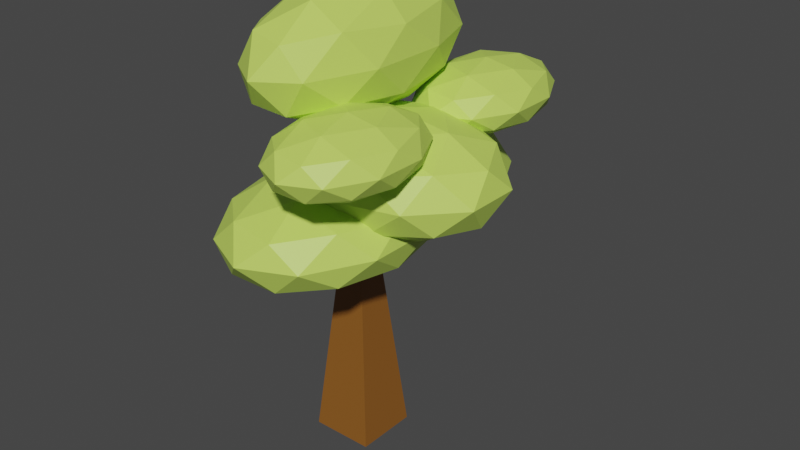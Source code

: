 # Source: tree.blend  (saved by Blender 2.92.15; exported with 4.5.12 LTS)
import bpy
from mathutils import Matrix  # noqa: F401  (used for matrix-valued properties, if any)

bpy.ops.wm.read_factory_settings(use_empty=True)
scene = bpy.context.scene
scene.name = 'Scene'

# ---- collections
col_collection = bpy.data.collections.new('Collection'); scene.collection.children.link(col_collection)

# ---- materials (node trees are filled in below, after node groups)
mat_trunk = bpy.data.materials.new('trunk')
mat_trunk.use_transparent_shadow = False
mat_trunk.diffuse_color = (0.2565, 0.09825, 0.01577, 1.0)
mat_crown = bpy.data.materials.new('Crown')
mat_crown.use_transparent_shadow = False
mat_crown.diffuse_color = (0.5789, 0.8, 0.1252, 1.0)
mat_crown.roughness = 0.5

# ---- material node trees
mat_trunk.use_nodes = True; mat_trunk.node_tree.nodes.clear()
_N = mat_trunk.node_tree.nodes; _L = mat_trunk.node_tree.links
n0 = _N.new('ShaderNodeBsdfPrincipled'); n0.name = 'Principled BSDF'; n0.location = (10, 300)
n0.distribution = 'GGX'
n0.subsurface_method = 'BURLEY'
n0.inputs[0].default_value = (0.2565, 0.09825, 0.01577, 1.0)
n0.inputs[2].default_value = 0.4
n0.inputs[3].default_value = 1.45
n0.inputs[27].default_value = (0.0, 0.0, 0.0, 1.0)
n0.inputs[28].default_value = 1.0
n1 = _N.new('ShaderNodeOutputMaterial'); n1.name = 'Material Output'; n1.location = (300, 300)
n2 = _N.new('ShaderNodeNormalMap'); n2.name = 'Normal Map'; n2.location = (-300, -300)
n2.label = 'Normal/Map'
n2.inputs[0].default_value = 0.0
_L.new(n0.outputs[0], n1.inputs[0])
_L.new(n2.outputs[0], n0.inputs[5])
n1.is_active_output = True
mat_crown.use_nodes = True; mat_crown.node_tree.nodes.clear()
_N = mat_crown.node_tree.nodes; _L = mat_crown.node_tree.links
n0 = _N.new('ShaderNodeBsdfPrincipled'); n0.name = 'Principled BSDF'; n0.location = (10, 300)
n0.distribution = 'GGX'
n0.subsurface_method = 'BURLEY'
n0.inputs[0].default_value = (0.5789, 0.8, 0.1252, 1.0)
n0.inputs[3].default_value = 1.45
n0.inputs[27].default_value = (0.0, 0.0, 0.0, 1.0)
n0.inputs[28].default_value = 1.0
n1 = _N.new('ShaderNodeOutputMaterial'); n1.name = 'Material Output'; n1.location = (300, 300)
n2 = _N.new('ShaderNodeNormalMap'); n2.name = 'Normal Map'; n2.location = (-300, -300)
n2.label = 'Normal/Map'
n2.inputs[0].default_value = 0.0
_L.new(n0.outputs[0], n1.inputs[0])
_L.new(n2.outputs[0], n0.inputs[5])
n1.is_active_output = True

# ---- world
world_world = bpy.data.worlds.new('World'); scene.world = world_world
world_world.use_nodes = True; world_world.node_tree.nodes.clear()
_N = world_world.node_tree.nodes; _L = world_world.node_tree.links
n0 = _N.new('ShaderNodeOutputWorld'); n0.name = 'World Output'; n0.location = (300, 300)
n1 = _N.new('ShaderNodeBackground'); n1.name = 'Background'; n1.location = (10, 300)
n1.inputs[0].default_value = (0.05088, 0.05088, 0.05088, 1.0)
_L.new(n1.outputs[0], n0.inputs[0])
n0.is_active_output = True
world_world.color = (0.05088, 0.05088, 0.05088)
world_world.use_sun_shadow = False
world_world.sun_shadow_jitter_overblur = 0.0

# ---- meshes
me_cube_001 = bpy.data.meshes.new('Cube.001')
me_cube_001.from_pydata([(0.08628, 0.08628, 0.8565), (0.2528, 0.2528, -0.8565), (0.08628, -0.08628, 0.8565), (0.2528, -0.2528, -0.8565), (-0.08628, 0.08628, 0.8565), (-0.2528, 0.2528, -0.8565), (-0.08628, -0.08628, 0.8565), (-0.2528, -0.2528, -0.8565), (0.5392, -0.6863, 1.62), (0.869, -1.026, 1.765), (0.4132, -1.236, 1.765), (0.1315, -0.6863, 1.765), (0.4132, -0.1371, 1.765), (0.869, -0.3469, 1.765), (0.6651, -1.236, 2.001), (0.2094, -1.026, 2.001), (0.2094, -0.3469, 2.001), (0.6651, -0.1371, 2.001), (0.9468, -0.6863, 2.001), (0.5392, -0.6863, 2.147), (0.4651, -1.009, 1.659), (0.733, -0.8859, 1.659), (0.659, -1.209, 1.745), (0.9269, -0.6863, 1.745), (0.733, -0.4868, 1.659), (0.2995, -0.6863, 1.659), (0.2255, -1.009, 1.745), (0.4651, -0.3635, 1.659), (0.2255, -0.3635, 1.745), (0.659, -0.1639, 1.745), (0.9726, -0.8859, 1.883), (0.9726, -0.4868, 1.883), (0.5392, -1.332, 1.883), (0.8071, -1.209, 1.883), (0.1057, -0.8859, 1.883), (0.2713, -1.209, 1.883), (0.2713, -0.1639, 1.883), (0.1057, -0.4868, 1.883), (0.8071, -0.1639, 1.883), (0.5392, -0.04061, 1.883), (0.8528, -1.009, 2.022), (0.4193, -1.209, 2.022), (0.1514, -0.6863, 2.022), (0.4193, -0.1639, 2.022), (0.8528, -0.3635, 2.022), (0.6132, -1.009, 2.108), (0.7788, -0.6863, 2.108), (0.3453, -0.8859, 2.108), (0.3453, -0.4868, 2.108), (0.6132, -0.3635, 2.108), (0.4583, 0.8898, 1.554), (0.7881, 0.5503, 1.7), (0.3324, 0.3405, 1.7), (0.05067, 0.8898, 1.7), (0.3324, 1.439, 1.7), (0.7881, 1.229, 1.7), (0.5843, 0.3405, 1.935), (0.1285, 0.5503, 1.935), (0.1285, 1.229, 1.935), (0.5843, 1.439, 1.935), (0.866, 0.8898, 1.935), (0.4583, 0.8898, 2.081), (0.3843, 0.5669, 1.593), (0.6522, 0.6903, 1.593), (0.5781, 0.3674, 1.679), (0.846, 0.8898, 1.679), (0.6522, 1.089, 1.593), (0.2187, 0.8898, 1.593), (0.1447, 0.5669, 1.679), (0.3843, 1.213, 1.593), (0.1447, 1.213, 1.679), (0.5781, 1.412, 1.679), (0.8918, 0.6903, 1.818), (0.8918, 1.089, 1.818), (0.4583, 0.2441, 1.818), (0.7262, 0.3674, 1.818), (0.02486, 0.6903, 1.818), (0.1904, 0.3674, 1.818), (0.1904, 1.412, 1.818), (0.02486, 1.089, 1.818), (0.7262, 1.412, 1.818), (0.4583, 1.536, 1.818), (0.772, 0.5669, 1.956), (0.3385, 0.3674, 1.956), (0.07063, 0.8898, 1.956), (0.3385, 1.412, 1.956), (0.772, 1.213, 1.956), (0.5324, 0.5669, 2.042), (0.698, 0.8898, 2.042), (0.2645, 0.6903, 2.042), (0.2645, 1.089, 2.042), (0.5324, 1.213, 2.042), (0.07581, -0.3367, 0.7451), (0.5693, -0.8447, 0.9632), (-0.1127, -1.159, 0.9632), (-0.5341, -0.3367, 0.9632), (-0.1127, 0.4851, 0.9632), (0.5693, 0.1712, 0.9632), (0.2643, -1.159, 1.316), (-0.4176, -0.8447, 1.316), (-0.4176, 0.1712, 1.316), (0.2643, 0.4851, 1.316), (0.6858, -0.3367, 1.316), (0.07581, -0.3367, 1.534), (-0.03497, -0.8198, 0.8041), (0.3659, -0.6353, 0.8041), (0.2551, -1.118, 0.9322), (0.6559, -0.3367, 0.9322), (0.3659, -0.03817, 0.8041), (-0.2827, -0.3367, 0.8041), (-0.3935, -0.8198, 0.9322), (-0.03497, 0.1463, 0.8041), (-0.3935, 0.1463, 0.9322), (0.2551, 0.4449, 0.9322), (0.7244, -0.6353, 1.14), (0.7244, -0.03817, 1.14), (0.07581, -1.303, 1.14), (0.4766, -1.118, 1.14), (-0.5728, -0.6353, 1.14), (-0.325, -1.118, 1.14), (-0.325, 0.4449, 1.14), (-0.5728, -0.03817, 1.14), (0.4766, 0.4449, 1.14), (0.07581, 0.6294, 1.14), (0.5451, -0.8198, 1.347), (-0.1035, -1.118, 1.347), (-0.5043, -0.3367, 1.347), (-0.1035, 0.4449, 1.347), (0.5451, 0.1463, 1.347), (0.1866, -0.8198, 1.475), (0.4343, -0.3367, 1.475), (-0.2142, -0.6353, 1.475), (-0.2142, -0.03817, 1.475), (0.1866, 0.1463, 1.475), (0.07132, 0.4835, 0.7396), (0.5648, -0.02446, 0.9577), (-0.1172, -0.3384, 0.9577), (-0.5386, 0.4835, 0.9577), (-0.1172, 1.305, 0.9577), (0.5648, 0.9914, 0.9577), (0.2598, -0.3384, 1.31), (-0.4221, -0.02446, 1.31), (-0.4221, 0.9914, 1.31), (0.2598, 1.305, 1.31), (0.6813, 0.4835, 1.31), (0.07132, 0.4835, 1.529), (-0.03947, 0.0004006, 0.7985), (0.3614, 0.1849, 0.7985), (0.2506, -0.2982, 0.9267), (0.6514, 0.4835, 0.9267), (0.3614, 0.782, 0.7985), (-0.2872, 0.4835, 0.7985), (-0.398, 0.000399, 0.9267), (-0.03947, 0.9665, 0.7985), (-0.398, 0.9665, 0.9267), (0.2506, 1.265, 0.9267), (0.7199, 0.1849, 1.134), (0.7199, 0.782, 1.134), (0.07132, -0.4827, 1.134), (0.4722, -0.2982, 1.134), (-0.5772, 0.1849, 1.134), (-0.3295, -0.2982, 1.134), (-0.3295, 1.265, 1.134), (-0.5772, 0.782, 1.134), (0.4722, 1.265, 1.134), (0.07132, 1.45, 1.134), (0.5406, 0.0003991, 1.341), (-0.1079, -0.2982, 1.341), (-0.5088, 0.4835, 1.341), (-0.1079, 1.265, 1.341), (0.5406, 0.9665, 1.341), (0.1821, 0.0004007, 1.47), (0.4298, 0.4835, 1.47), (-0.2187, 0.1849, 1.47), (-0.2187, 0.782, 1.47), (0.1821, 0.9665, 1.47), (0.3379, -6.713e-08, 1.04), (0.9854, -0.3701, 1.285), (0.09053, -0.5989, 1.285), (-0.4626, -2.725e-08, 1.285), (0.09053, 0.5989, 1.285), (0.9854, 0.3701, 1.285), (0.5852, -0.5989, 1.681), (-0.3097, -0.3701, 1.681), (-0.3097, 0.3701, 1.681), (0.5852, 0.5989, 1.681), (1.138, 3.727e-08, 1.681), (0.3379, 7.714e-08, 1.926), (0.1925, -0.352, 1.106), (0.7185, -0.2176, 1.106), (0.5731, -0.5696, 1.25), (1.099, -3.292e-08, 1.25), (0.7185, 0.2176, 1.106), (-0.1326, -5.635e-08, 1.106), (-0.278, -0.352, 1.25), (0.1925, 0.352, 1.106), (-0.278, 0.352, 1.25), (0.5731, 0.5696, 1.25), (1.189, -0.2176, 1.483), (1.189, 0.2176, 1.483), (0.3379, -0.704, 1.483), (0.8639, -0.5696, 1.483), (-0.5132, -0.2176, 1.483), (-0.1881, -0.5696, 1.483), (-0.1881, 0.5696, 1.483), (-0.5132, 0.2176, 1.483), (0.8639, 0.5696, 1.483), (0.3379, 0.704, 1.483), (0.9537, -0.352, 1.716), (0.1026, -0.5696, 1.716), (-0.4234, 4.293e-08, 1.716), (0.1026, 0.5696, 1.716), (0.9537, 0.352, 1.716), (0.4833, -0.352, 1.859), (0.8084, 6.637e-08, 1.859), (-0.04275, -0.2176, 1.859), (-0.04275, 0.2176, 1.859), (0.4833, 0.352, 1.859), (2.057e-08, -7.52e-08, 1.811), (0.3599, -0.5319, 2.086), (-0.1375, -0.8607, 2.086), (-0.4449, -3.041e-08, 2.086), (-0.1375, 0.8607, 2.086), (0.3599, 0.5319, 2.086), (0.1375, -0.8607, 2.531), (-0.3599, -0.5319, 2.531), (-0.3599, 0.5319, 2.531), (0.1375, 0.8607, 2.531), (0.4449, 4.207e-08, 2.531), (2.057e-08, 8.687e-08, 2.806), (-0.0808, -0.5059, 1.885), (0.2115, -0.3127, 1.885), (0.1307, -0.8186, 2.047), (0.4231, -3.677e-08, 2.047), (0.2115, 0.3127, 1.885), (-0.2615, -6.31e-08, 1.885), (-0.3423, -0.5059, 2.047), (-0.0808, 0.5059, 1.885), (-0.3423, 0.5059, 2.047), (0.1307, 0.8186, 2.047), (0.473, -0.3127, 2.309), (0.473, 0.3127, 2.309), (2.057e-08, -1.012, 2.309), (0.2924, -0.8186, 2.309), (-0.473, -0.3127, 2.309), (-0.2924, -0.8186, 2.309), (-0.2924, 0.8186, 2.309), (-0.473, 0.3127, 2.309), (0.2924, 0.8186, 2.309), (2.057e-08, 1.012, 2.309), (0.3423, -0.5059, 2.57), (-0.1307, -0.8186, 2.57), (-0.4231, 4.843e-08, 2.57), (-0.1307, 0.8186, 2.57), (0.3423, 0.5059, 2.57), (0.0808, -0.5059, 2.732), (0.2615, 7.476e-08, 2.732), (-0.2115, -0.3127, 2.732), (-0.2115, 0.3127, 2.732), (0.0808, 0.5059, 2.732)], [], [(0, 4, 6, 2), (3, 2, 6, 7), (7, 6, 4, 5), (5, 1, 3, 7), (1, 0, 2, 3), (5, 4, 0, 1), (8, 21, 20), (9, 21, 23), (8, 20, 25), (8, 25, 27), (8, 27, 24), (9, 23, 30), (10, 22, 32), (11, 26, 34), (12, 28, 36), (13, 29, 38), (9, 30, 33), (10, 32, 35), (11, 34, 37), (12, 36, 39), (13, 38, 31), (14, 40, 45), (15, 41, 47), (16, 42, 48), (17, 43, 49), (18, 44, 46), (46, 49, 19), (46, 44, 49), (44, 17, 49), (49, 48, 19), (49, 43, 48), (43, 16, 48), (48, 47, 19), (48, 42, 47), (42, 15, 47), (47, 45, 19), (47, 41, 45), (41, 14, 45), (45, 46, 19), (45, 40, 46), (40, 18, 46), (31, 44, 18), (31, 38, 44), (38, 17, 44), (39, 43, 17), (39, 36, 43), (36, 16, 43), (37, 42, 16), (37, 34, 42), (34, 15, 42), (35, 41, 15), (35, 32, 41), (32, 14, 41), (33, 40, 14), (33, 30, 40), (30, 18, 40), (38, 39, 17), (38, 29, 39), (29, 12, 39), (36, 37, 16), (36, 28, 37), (28, 11, 37), (34, 35, 15), (34, 26, 35), (26, 10, 35), (32, 33, 14), (32, 22, 33), (22, 9, 33), (30, 31, 18), (30, 23, 31), (23, 13, 31), (24, 29, 13), (24, 27, 29), (27, 12, 29), (27, 28, 12), (27, 25, 28), (25, 11, 28), (25, 26, 11), (25, 20, 26), (20, 10, 26), (23, 24, 13), (23, 21, 24), (21, 8, 24), (20, 22, 10), (20, 21, 22), (21, 9, 22), (50, 63, 62), (51, 63, 65), (50, 62, 67), (50, 67, 69), (50, 69, 66), (51, 65, 72), (52, 64, 74), (53, 68, 76), (54, 70, 78), (55, 71, 80), (51, 72, 75), (52, 74, 77), (53, 76, 79), (54, 78, 81), (55, 80, 73), (56, 82, 87), (57, 83, 89), (58, 84, 90), (59, 85, 91), (60, 86, 88), (88, 91, 61), (88, 86, 91), (86, 59, 91), (91, 90, 61), (91, 85, 90), (85, 58, 90), (90, 89, 61), (90, 84, 89), (84, 57, 89), (89, 87, 61), (89, 83, 87), (83, 56, 87), (87, 88, 61), (87, 82, 88), (82, 60, 88), (73, 86, 60), (73, 80, 86), (80, 59, 86), (81, 85, 59), (81, 78, 85), (78, 58, 85), (79, 84, 58), (79, 76, 84), (76, 57, 84), (77, 83, 57), (77, 74, 83), (74, 56, 83), (75, 82, 56), (75, 72, 82), (72, 60, 82), (80, 81, 59), (80, 71, 81), (71, 54, 81), (78, 79, 58), (78, 70, 79), (70, 53, 79), (76, 77, 57), (76, 68, 77), (68, 52, 77), (74, 75, 56), (74, 64, 75), (64, 51, 75), (72, 73, 60), (72, 65, 73), (65, 55, 73), (66, 71, 55), (66, 69, 71), (69, 54, 71), (69, 70, 54), (69, 67, 70), (67, 53, 70), (67, 68, 53), (67, 62, 68), (62, 52, 68), (65, 66, 55), (65, 63, 66), (63, 50, 66), (62, 64, 52), (62, 63, 64), (63, 51, 64), (92, 105, 104), (93, 105, 107), (92, 104, 109), (92, 109, 111), (92, 111, 108), (93, 107, 114), (94, 106, 116), (95, 110, 118), (96, 112, 120), (97, 113, 122), (93, 114, 117), (94, 116, 119), (95, 118, 121), (96, 120, 123), (97, 122, 115), (98, 124, 129), (99, 125, 131), (100, 126, 132), (101, 127, 133), (102, 128, 130), (130, 133, 103), (130, 128, 133), (128, 101, 133), (133, 132, 103), (133, 127, 132), (127, 100, 132), (132, 131, 103), (132, 126, 131), (126, 99, 131), (131, 129, 103), (131, 125, 129), (125, 98, 129), (129, 130, 103), (129, 124, 130), (124, 102, 130), (115, 128, 102), (115, 122, 128), (122, 101, 128), (123, 127, 101), (123, 120, 127), (120, 100, 127), (121, 126, 100), (121, 118, 126), (118, 99, 126), (119, 125, 99), (119, 116, 125), (116, 98, 125), (117, 124, 98), (117, 114, 124), (114, 102, 124), (122, 123, 101), (122, 113, 123), (113, 96, 123), (120, 121, 100), (120, 112, 121), (112, 95, 121), (118, 119, 99), (118, 110, 119), (110, 94, 119), (116, 117, 98), (116, 106, 117), (106, 93, 117), (114, 115, 102), (114, 107, 115), (107, 97, 115), (108, 113, 97), (108, 111, 113), (111, 96, 113), (111, 112, 96), (111, 109, 112), (109, 95, 112), (109, 110, 95), (109, 104, 110), (104, 94, 110), (107, 108, 97), (107, 105, 108), (105, 92, 108), (104, 106, 94), (104, 105, 106), (105, 93, 106), (134, 147, 146), (135, 147, 149), (134, 146, 151), (134, 151, 153), (134, 153, 150), (135, 149, 156), (136, 148, 158), (137, 152, 160), (138, 154, 162), (139, 155, 164), (135, 156, 159), (136, 158, 161), (137, 160, 163), (138, 162, 165), (139, 164, 157), (140, 166, 171), (141, 167, 173), (142, 168, 174), (143, 169, 175), (144, 170, 172), (172, 175, 145), (172, 170, 175), (170, 143, 175), (175, 174, 145), (175, 169, 174), (169, 142, 174), (174, 173, 145), (174, 168, 173), (168, 141, 173), (173, 171, 145), (173, 167, 171), (167, 140, 171), (171, 172, 145), (171, 166, 172), (166, 144, 172), (157, 170, 144), (157, 164, 170), (164, 143, 170), (165, 169, 143), (165, 162, 169), (162, 142, 169), (163, 168, 142), (163, 160, 168), (160, 141, 168), (161, 167, 141), (161, 158, 167), (158, 140, 167), (159, 166, 140), (159, 156, 166), (156, 144, 166), (164, 165, 143), (164, 155, 165), (155, 138, 165), (162, 163, 142), (162, 154, 163), (154, 137, 163), (160, 161, 141), (160, 152, 161), (152, 136, 161), (158, 159, 140), (158, 148, 159), (148, 135, 159), (156, 157, 144), (156, 149, 157), (149, 139, 157), (150, 155, 139), (150, 153, 155), (153, 138, 155), (153, 154, 138), (153, 151, 154), (151, 137, 154), (151, 152, 137), (151, 146, 152), (146, 136, 152), (149, 150, 139), (149, 147, 150), (147, 134, 150), (146, 148, 136), (146, 147, 148), (147, 135, 148), (176, 189, 188), (177, 189, 191), (176, 188, 193), (176, 193, 195), (176, 195, 192), (177, 191, 198), (178, 190, 200), (179, 194, 202), (180, 196, 204), (181, 197, 206), (177, 198, 201), (178, 200, 203), (179, 202, 205), (180, 204, 207), (181, 206, 199), (182, 208, 213), (183, 209, 215), (184, 210, 216), (185, 211, 217), (186, 212, 214), (214, 217, 187), (214, 212, 217), (212, 185, 217), (217, 216, 187), (217, 211, 216), (211, 184, 216), (216, 215, 187), (216, 210, 215), (210, 183, 215), (215, 213, 187), (215, 209, 213), (209, 182, 213), (213, 214, 187), (213, 208, 214), (208, 186, 214), (199, 212, 186), (199, 206, 212), (206, 185, 212), (207, 211, 185), (207, 204, 211), (204, 184, 211), (205, 210, 184), (205, 202, 210), (202, 183, 210), (203, 209, 183), (203, 200, 209), (200, 182, 209), (201, 208, 182), (201, 198, 208), (198, 186, 208), (206, 207, 185), (206, 197, 207), (197, 180, 207), (204, 205, 184), (204, 196, 205), (196, 179, 205), (202, 203, 183), (202, 194, 203), (194, 178, 203), (200, 201, 182), (200, 190, 201), (190, 177, 201), (198, 199, 186), (198, 191, 199), (191, 181, 199), (192, 197, 181), (192, 195, 197), (195, 180, 197), (195, 196, 180), (195, 193, 196), (193, 179, 196), (193, 194, 179), (193, 188, 194), (188, 178, 194), (191, 192, 181), (191, 189, 192), (189, 176, 192), (188, 190, 178), (188, 189, 190), (189, 177, 190), (218, 231, 230), (219, 231, 233), (218, 230, 235), (218, 235, 237), (218, 237, 234), (219, 233, 240), (220, 232, 242), (221, 236, 244), (222, 238, 246), (223, 239, 248), (219, 240, 243), (220, 242, 245), (221, 244, 247), (222, 246, 249), (223, 248, 241), (224, 250, 255), (225, 251, 257), (226, 252, 258), (227, 253, 259), (228, 254, 256), (256, 259, 229), (256, 254, 259), (254, 227, 259), (259, 258, 229), (259, 253, 258), (253, 226, 258), (258, 257, 229), (258, 252, 257), (252, 225, 257), (257, 255, 229), (257, 251, 255), (251, 224, 255), (255, 256, 229), (255, 250, 256), (250, 228, 256), (241, 254, 228), (241, 248, 254), (248, 227, 254), (249, 253, 227), (249, 246, 253), (246, 226, 253), (247, 252, 226), (247, 244, 252), (244, 225, 252), (245, 251, 225), (245, 242, 251), (242, 224, 251), (243, 250, 224), (243, 240, 250), (240, 228, 250), (248, 249, 227), (248, 239, 249), (239, 222, 249), (246, 247, 226), (246, 238, 247), (238, 221, 247), (244, 245, 225), (244, 236, 245), (236, 220, 245), (242, 243, 224), (242, 232, 243), (232, 219, 243), (240, 241, 228), (240, 233, 241), (233, 223, 241), (234, 239, 223), (234, 237, 239), (237, 222, 239), (237, 238, 222), (237, 235, 238), (235, 221, 238), (235, 236, 221), (235, 230, 236), (230, 220, 236), (233, 234, 223), (233, 231, 234), (231, 218, 234), (230, 232, 220), (230, 231, 232), (231, 219, 232)])
me_cube_001.polygons.foreach_set('use_smooth', [True] * 486)
me_cube_001.polygons.foreach_set('material_index', [0, 0, 0, 0, 0, 0, 1, 1, 1, 1, 1, 1, 1, 1, 1, 1, 1, 1, 1, 1, 1, 1, 1, 1, 1, 1, 1, 1, 1, 1, 1, 1, 1, 1, 1, 1, 1, 1, 1, 1, 1, 1, 1, 1, 1, 1, 1, 1, 1, 1, 1, 1, 1, 1, 1, 1, 1, 1, 1, 1, 1, 1, 1, 1, 1, 1, 1, 1, 1, 1, 1, 1, 1, 1, 1, 1, 1, 1, 1, 1, 1, 1, 1, 1, 1, 1, 1, 1, 1, 1, 1, 1, 1, 1, 1, 1, 1, 1, 1, 1, 1, 1, 1, 1, 1, 1, 1, 1, 1, 1, 1, 1, 1, 1, 1, 1, 1, 1, 1, 1, 1, 1, 1, 1, 1, 1, 1, 1, 1, 1, 1, 1, 1, 1, 1, 1, 1, 1, 1, 1, 1, 1, 1, 1, 1, 1, 1, 1, 1, 1, 1, 1, 1, 1, 1, 1, 1, 1, 1, 1, 1, 1, 1, 1, 1, 1, 1, 1, 1, 1, 1, 1, 1, 1, 1, 1, 1, 1, 1, 1, 1, 1, 1, 1, 1, 1, 1, 1, 1, 1, 1, 1, 1, 1, 1, 1, 1, 1, 1, 1, 1, 1, 1, 1, 1, 1, 1, 1, 1, 1, 1, 1, 1, 1, 1, 1, 1, 1, 1, 1, 1, 1, 1, 1, 1, 1, 1, 1, 1, 1, 1, 1, 1, 1, 1, 1, 1, 1, 1, 1, 1, 1, 1, 1, 1, 1, 1, 1, 1, 1, 1, 1, 1, 1, 1, 1, 1, 1, 1, 1, 1, 1, 1, 1, 1, 1, 1, 1, 1, 1, 1, 1, 1, 1, 1, 1, 1, 1, 1, 1, 1, 1, 1, 1, 1, 1, 1, 1, 1, 1, 1, 1, 1, 1, 1, 1, 1, 1, 1, 1, 1, 1, 1, 1, 1, 1, 1, 1, 1, 1, 1, 1, 1, 1, 1, 1, 1, 1, 1, 1, 1, 1, 1, 1, 1, 1, 1, 1, 1, 1, 1, 1, 1, 1, 1, 1, 1, 1, 1, 1, 1, 1, 1, 1, 1, 1, 1, 1, 1, 1, 1, 1, 1, 1, 1, 1, 1, 1, 1, 1, 1, 1, 1, 1, 1, 1, 1, 1, 1, 1, 1, 1, 1, 1, 1, 1, 1, 1, 1, 1, 1, 1, 1, 1, 1, 1, 1, 1, 1, 1, 1, 1, 1, 1, 1, 1, 1, 1, 1, 1, 1, 1, 1, 1, 1, 1, 1, 1, 1, 1, 1, 1, 1, 1, 1, 1, 1, 1, 1, 1, 1, 1, 1, 1, 1, 1, 1, 1, 1, 1, 1, 1, 1, 1, 1, 1, 1, 1, 1, 1, 1, 1, 1, 1, 1, 1, 1, 1, 1, 1, 1, 1, 1, 1, 1, 1, 1, 1, 1, 1, 1, 1, 1, 1, 1, 1, 1, 1, 1, 1, 1, 1, 1, 1, 1, 1, 1, 1, 1, 1, 1, 1, 1, 1, 1, 1])
_k = set([(0, 1), (0, 2), (0, 4), (1, 3), (1, 5), (2, 3), (2, 6), (3, 7), (4, 5), (4, 6), (5, 7), (6, 7), (8, 20), (8, 21), (8, 24), (8, 25), (8, 27), (9, 21), (9, 22), (9, 23), (9, 30), (9, 33), (10, 20), (10, 22), (10, 26), (10, 32), (10, 35), (11, 25), (11, 26), (11, 28), (11, 34), (11, 37), (12, 27), (12, 28), (12, 29), (12, 36), (12, 39), (13, 23), (13, 24), (13, 29), (13, 31), (13, 38), (14, 32), (14, 33), (14, 40), (14, 41), (14, 45), (15, 34), (15, 35), (15, 41), (15, 42), (15, 47), (16, 36), (16, 37), (16, 42), (16, 43), (16, 48), (17, 38), (17, 39), (17, 43), (17, 44), (17, 49), (18, 30), (18, 31), (18, 40), (18, 44), (18, 46), (19, 45), (19, 46), (19, 47), (19, 48), (19, 49), (20, 21), (20, 22), (20, 25), (20, 26), (21, 22), (21, 23), (21, 24), (22, 32), (22, 33), (23, 24), (23, 30), (23, 31), (24, 27), (24, 29), (25, 26), (25, 27), (25, 28), (26, 34), (26, 35), (27, 28), (27, 29), (28, 36), (28, 37), (29, 38), (29, 39), (30, 31), (30, 33), (30, 40), (31, 38), (31, 44), (32, 33), (32, 35), (32, 41), (33, 40), (34, 35), (34, 37), (34, 42), (35, 41), (36, 37), (36, 39), (36, 43), (37, 42), (38, 39), (38, 44), (39, 43), (40, 45), (40, 46), (41, 45), (41, 47), (42, 47), (42, 48), (43, 48), (43, 49), (44, 46), (44, 49), (45, 46), (45, 47), (46, 49), (47, 48), (48, 49), (50, 62), (50, 63), (50, 66), (50, 67), (50, 69), (51, 63), (51, 64), (51, 65), (51, 72), (51, 75), (52, 62), (52, 64), (52, 68), (52, 74), (52, 77), (53, 67), (53, 68), (53, 70), (53, 76), (53, 79), (54, 69), (54, 70), (54, 71), (54, 78), (54, 81), (55, 65), (55, 66), (55, 71), (55, 73), (55, 80), (56, 74), (56, 75), (56, 82), (56, 83), (56, 87), (57, 76), (57, 77), (57, 83), (57, 84), (57, 89), (58, 78), (58, 79), (58, 84), (58, 85), (58, 90), (59, 80), (59, 81), (59, 85), (59, 86), (59, 91), (60, 72), (60, 73), (60, 82), (60, 86), (60, 88), (61, 87), (61, 88), (61, 89), (61, 90), (61, 91), (62, 63), (62, 64), (62, 67), (62, 68), (63, 64), (63, 65), (63, 66), (64, 74), (64, 75), (65, 66), (65, 72), (65, 73), (66, 69), (66, 71), (67, 68), (67, 69), (67, 70), (68, 76), (68, 77), (69, 70), (69, 71), (70, 78), (70, 79), (71, 80), (71, 81), (72, 73), (72, 75), (72, 82), (73, 80), (73, 86), (74, 75), (74, 77), (74, 83), (75, 82), (76, 77), (76, 79), (76, 84), (77, 83), (78, 79), (78, 81), (78, 85), (79, 84), (80, 81), (80, 86), (81, 85), (82, 87), (82, 88), (83, 87), (83, 89), (84, 89), (84, 90), (85, 90), (85, 91), (86, 88), (86, 91), (87, 88), (87, 89), (88, 91), (89, 90), (90, 91), (92, 104), (92, 105), (92, 108), (92, 109), (92, 111), (93, 105), (93, 106), (93, 107), (93, 114), (93, 117), (94, 104), (94, 106), (94, 110), (94, 116), (94, 119), (95, 109), (95, 110), (95, 112), (95, 118), (95, 121), (96, 111), (96, 112), (96, 113), (96, 120), (96, 123), (97, 107), (97, 108), (97, 113), (97, 115), (97, 122), (98, 116), (98, 117), (98, 124), (98, 125), (98, 129), (99, 118), (99, 119), (99, 125), (99, 126), (99, 131), (100, 120), (100, 121), (100, 126), (100, 127), (100, 132), (101, 122), (101, 123), (101, 127), (101, 128), (101, 133), (102, 114), (102, 115), (102, 124), (102, 128), (102, 130), (103, 129), (103, 130), (103, 131), (103, 132), (103, 133), (104, 105), (104, 106), (104, 109), (104, 110), (105, 106), (105, 107), (105, 108), (106, 116), (106, 117), (107, 108), (107, 114), (107, 115), (108, 111), (108, 113), (109, 110), (109, 111), (109, 112), (110, 118), (110, 119), (111, 112), (111, 113), (112, 120), (112, 121), (113, 122), (113, 123), (114, 115), (114, 117), (114, 124), (115, 122), (115, 128), (116, 117), (116, 119), (116, 125), (117, 124), (118, 119), (118, 121), (118, 126), (119, 125), (120, 121), (120, 123), (120, 127), (121, 126), (122, 123), (122, 128), (123, 127), (124, 129), (124, 130), (125, 129), (125, 131), (126, 131), (126, 132), (127, 132), (127, 133), (128, 130), (128, 133), (129, 130), (129, 131), (130, 133), (131, 132), (132, 133), (134, 146), (134, 147), (134, 150), (134, 151), (134, 153), (135, 147), (135, 148), (135, 149), (135, 156), (135, 159), (136, 146), (136, 148), (136, 152), (136, 158), (136, 161), (137, 151), (137, 152), (137, 154), (137, 160), (137, 163), (138, 153), (138, 154), (138, 155), (138, 162), (138, 165), (139, 149), (139, 150), (139, 155), (139, 157), (139, 164), (140, 158), (140, 159), (140, 166), (140, 167), (140, 171), (141, 160), (141, 161), (141, 167), (141, 168), (141, 173), (142, 162), (142, 163), (142, 168), (142, 169), (142, 174), (143, 164), (143, 165), (143, 169), (143, 170), (143, 175), (144, 156), (144, 157), (144, 166), (144, 170), (144, 172), (145, 171), (145, 172), (145, 173), (145, 174), (145, 175), (146, 147), (146, 148), (146, 151), (146, 152), (147, 148), (147, 149), (147, 150), (148, 158), (148, 159), (149, 150), (149, 156), (149, 157), (150, 153), (150, 155), (151, 152), (151, 153), (151, 154), (152, 160), (152, 161), (153, 154), (153, 155), (154, 162), (154, 163), (155, 164), (155, 165), (156, 157), (156, 159), (156, 166), (157, 164), (157, 170), (158, 159), (158, 161), (158, 167), (159, 166), (160, 161), (160, 163), (160, 168), (161, 167), (162, 163), (162, 165), (162, 169), (163, 168), (164, 165), (164, 170), (165, 169), (166, 171), (166, 172), (167, 171), (167, 173), (168, 173), (168, 174), (169, 174), (169, 175), (170, 172), (170, 175), (171, 172), (171, 173), (172, 175), (173, 174), (174, 175), (176, 188), (176, 189), (176, 192), (176, 193), (176, 195), (177, 189), (177, 190), (177, 191), (177, 198), (177, 201), (178, 188), (178, 190), (178, 194), (178, 200), (178, 203), (179, 193), (179, 194), (179, 196), (179, 202), (179, 205), (180, 195), (180, 196), (180, 197), (180, 204), (180, 207), (181, 191), (181, 192), (181, 197), (181, 199), (181, 206), (182, 200), (182, 201), (182, 208), (182, 209), (182, 213), (183, 202), (183, 203), (183, 209), (183, 210), (183, 215), (184, 204), (184, 205), (184, 210), (184, 211), (184, 216), (185, 206), (185, 207), (185, 211), (185, 212), (185, 217), (186, 198), (186, 199), (186, 208), (186, 212), (186, 214), (187, 213), (187, 214), (187, 215), (187, 216), (187, 217), (188, 189), (188, 190), (188, 193), (188, 194), (189, 190), (189, 191), (189, 192), (190, 200), (190, 201), (191, 192), (191, 198), (191, 199), (192, 195), (192, 197), (193, 194), (193, 195), (193, 196), (194, 202), (194, 203), (195, 196), (195, 197), (196, 204), (196, 205), (197, 206), (197, 207), (198, 199), (198, 201), (198, 208), (199, 206), (199, 212), (200, 201), (200, 203), (200, 209), (201, 208), (202, 203), (202, 205), (202, 210), (203, 209), (204, 205), (204, 207), (204, 211), (205, 210), (206, 207), (206, 212), (207, 211), (208, 213), (208, 214), (209, 213), (209, 215), (210, 215), (210, 216), (211, 216), (211, 217), (212, 214), (212, 217), (213, 214), (213, 215), (214, 217), (215, 216), (216, 217), (218, 230), (218, 231), (218, 234), (218, 235), (218, 237), (219, 231), (219, 232), (219, 233), (219, 240), (219, 243), (220, 230), (220, 232), (220, 236), (220, 242), (220, 245), (221, 235), (221, 236), (221, 238), (221, 244), (221, 247), (222, 237), (222, 238), (222, 239), (222, 246), (222, 249), (223, 233), (223, 234), (223, 239), (223, 241), (223, 248), (224, 242), (224, 243), (224, 250), (224, 251), (224, 255), (225, 244), (225, 245), (225, 251), (225, 252), (225, 257), (226, 246), (226, 247), (226, 252), (226, 253), (226, 258), (227, 248), (227, 249), (227, 253), (227, 254), (227, 259), (228, 240), (228, 241), (228, 250), (228, 254), (228, 256), (229, 255), (229, 256), (229, 257), (229, 258), (229, 259), (230, 231), (230, 232), (230, 235), (230, 236), (231, 232), (231, 233), (231, 234), (232, 242), (232, 243), (233, 234), (233, 240), (233, 241), (234, 237), (234, 239), (235, 236), (235, 237), (235, 238), (236, 244), (236, 245), (237, 238), (237, 239), (238, 246), (238, 247), (239, 248), (239, 249), (240, 241), (240, 243), (240, 250), (241, 248), (241, 254), (242, 243), (242, 245), (242, 251), (243, 250), (244, 245), (244, 247), (244, 252), (245, 251), (246, 247), (246, 249), (246, 253), (247, 252), (248, 249), (248, 254), (249, 253), (250, 255), (250, 256), (251, 255), (251, 257), (252, 257), (252, 258), (253, 258), (253, 259), (254, 256), (254, 259), (255, 256), (255, 257), (256, 259), (257, 258), (258, 259)])
me_cube_001.attributes.new('sharp_edge', 'BOOLEAN', 'EDGE').data.foreach_set('value', [ (min(e.vertices), max(e.vertices)) in _k for e in me_cube_001.edges])
_uv = me_cube_001.uv_layers.new(name='UVMap')
_uv.uv.foreach_set('vector', [0.625, 0.5, 0.875, 0.5, 0.875, 0.75, 0.625, 0.75, 0.375, 0.75, 0.625, 0.75, 0.625, 1.0, 0.375, 1.0, 0.375, 0.0, 0.625, 0.0, 0.625, 0.25, 0.375, 0.25, 0.125, 0.5, 0.375, 0.5, 0.375, 0.75, 0.125, 0.75, 0.375, 0.5, 0.625, 0.5, 0.625, 0.75, 0.375, 0.75, 0.375, 0.25, 0.625, 0.25, 0.625, 0.5, 0.375, 0.5, 0.8182, 0.0, 0.7727, 0.07873, 0.8636, 0.07873, 0.7273, 0.1575, 0.6818, 0.07873, 0.6364, 0.1575, 0.09091, 0.0, 0.04545, 0.07873, 0.1364, 0.07873, 0.2727, 0.0, 0.2273, 0.07873, 0.3182, 0.07873, 0.4545, 0.0, 0.4091, 0.07873, 0.5, 0.07873, 0.7273, 0.1575, 0.6364, 0.1575, 0.6818, 0.2362, 0.9091, 0.1575, 0.8182, 0.1575, 0.8636, 0.2362, 0.1818, 0.1575, 0.09091, 0.1575, 0.1364, 0.2362, 0.3636, 0.1575, 0.2727, 0.1575, 0.3182, 0.2362, 0.5455, 0.1575, 0.4545, 0.1575, 0.5, 0.2362, 0.7273, 0.1575, 0.6818, 0.2362, 0.7727, 0.2362, 0.9091, 0.1575, 0.8636, 0.2362, 0.9545, 0.2362, 0.1818, 0.1575, 0.1364, 0.2362, 0.2273, 0.2362, 0.3636, 0.1575, 0.3182, 0.2362, 0.4091, 0.2362, 0.5455, 0.1575, 0.5, 0.2362, 0.5909, 0.2362, 0.8182, 0.3149, 0.7273, 0.3149, 0.7727, 0.3937, 1.0, 0.3149, 0.9091, 0.3149, 0.9545, 0.3937, 0.2727, 0.3149, 0.1818, 0.3149, 0.2273, 0.3937, 0.4545, 0.3149, 0.3636, 0.3149, 0.4091, 0.3937, 0.6364, 0.3149, 0.5455, 0.3149, 0.5909, 0.3937, 0.5909, 0.3937, 0.5, 0.3937, 0.5455, 0.4724, 0.5909, 0.3937, 0.5455, 0.3149, 0.5, 0.3937, 0.5455, 0.3149, 0.4545, 0.3149, 0.5, 0.3937, 0.4091, 0.3937, 0.3182, 0.3937, 0.3636, 0.4724, 0.4091, 0.3937, 0.3636, 0.3149, 0.3182, 0.3937, 0.3636, 0.3149, 0.2727, 0.3149, 0.3182, 0.3937, 0.2273, 0.3937, 0.1364, 0.3937, 0.1818, 0.4724, 0.2273, 0.3937, 0.1818, 0.3149, 0.1364, 0.3937, 0.1818, 0.3149, 0.09091, 0.3149, 0.1364, 0.3937, 0.9545, 0.3937, 0.8636, 0.3937, 0.9091, 0.4724, 0.9545, 0.3937, 0.9091, 0.3149, 0.8636, 0.3937, 0.9091, 0.3149, 0.8182, 0.3149, 0.8636, 0.3937, 0.7727, 0.3937, 0.6818, 0.3937, 0.7273, 0.4724, 0.7727, 0.3937, 0.7273, 0.3149, 0.6818, 0.3937, 0.7273, 0.3149, 0.6364, 0.3149, 0.6818, 0.3937, 0.5909, 0.2362, 0.5455, 0.3149, 0.6364, 0.3149, 0.5909, 0.2362, 0.5, 0.2362, 0.5455, 0.3149, 0.5, 0.2362, 0.4545, 0.3149, 0.5455, 0.3149, 0.4091, 0.2362, 0.3636, 0.3149, 0.4545, 0.3149, 0.4091, 0.2362, 0.3182, 0.2362, 0.3636, 0.3149, 0.3182, 0.2362, 0.2727, 0.3149, 0.3636, 0.3149, 0.2273, 0.2362, 0.1818, 0.3149, 0.2727, 0.3149, 0.2273, 0.2362, 0.1364, 0.2362, 0.1818, 0.3149, 0.1364, 0.2362, 0.09091, 0.3149, 0.1818, 0.3149, 0.9545, 0.2362, 0.9091, 0.3149, 1.0, 0.3149, 0.9545, 0.2362, 0.8636, 0.2362, 0.9091, 0.3149, 0.8636, 0.2362, 0.8182, 0.3149, 0.9091, 0.3149, 0.7727, 0.2362, 0.7273, 0.3149, 0.8182, 0.3149, 0.7727, 0.2362, 0.6818, 0.2362, 0.7273, 0.3149, 0.6818, 0.2362, 0.6364, 0.3149, 0.7273, 0.3149, 0.5, 0.2362, 0.4091, 0.2362, 0.4545, 0.3149, 0.5, 0.2362, 0.4545, 0.1575, 0.4091, 0.2362, 0.4545, 0.1575, 0.3636, 0.1575, 0.4091, 0.2362, 0.3182, 0.2362, 0.2273, 0.2362, 0.2727, 0.3149, 0.3182, 0.2362, 0.2727, 0.1575, 0.2273, 0.2362, 0.2727, 0.1575, 0.1818, 0.1575, 0.2273, 0.2362, 0.1364, 0.2362, 0.04545, 0.2362, 0.09091, 0.3149, 0.1364, 0.2362, 0.09091, 0.1575, 0.04545, 0.2362, 0.09091, 0.1575, 0.0, 0.1575, 0.04545, 0.2362, 0.8636, 0.2362, 0.7727, 0.2362, 0.8182, 0.3149, 0.8636, 0.2362, 0.8182, 0.1575, 0.7727, 0.2362, 0.8182, 0.1575, 0.7273, 0.1575, 0.7727, 0.2362, 0.6818, 0.2362, 0.5909, 0.2362, 0.6364, 0.3149, 0.6818, 0.2362, 0.6364, 0.1575, 0.5909, 0.2362, 0.6364, 0.1575, 0.5455, 0.1575, 0.5909, 0.2362, 0.5, 0.07873, 0.4545, 0.1575, 0.5455, 0.1575, 0.5, 0.07873, 0.4091, 0.07873, 0.4545, 0.1575, 0.4091, 0.07873, 0.3636, 0.1575, 0.4545, 0.1575, 0.3182, 0.07873, 0.2727, 0.1575, 0.3636, 0.1575, 0.3182, 0.07873, 0.2273, 0.07873, 0.2727, 0.1575, 0.2273, 0.07873, 0.1818, 0.1575, 0.2727, 0.1575, 0.1364, 0.07873, 0.09091, 0.1575, 0.1818, 0.1575, 0.1364, 0.07873, 0.04545, 0.07873, 0.09091, 0.1575, 0.04545, 0.07873, 0.0, 0.1575, 0.09091, 0.1575, 0.6364, 0.1575, 0.5909, 0.07873, 0.5455, 0.1575, 0.6364, 0.1575, 0.6818, 0.07873, 0.5909, 0.07873, 0.6818, 0.07873, 0.6364, 0.0, 0.5909, 0.07873, 0.8636, 0.07873, 0.8182, 0.1575, 0.9091, 0.1575, 0.8636, 0.07873, 0.7727, 0.07873, 0.8182, 0.1575, 0.7727, 0.07873, 0.7273, 0.1575, 0.8182, 0.1575, 0.8182, 0.0, 0.7727, 0.07873, 0.8636, 0.07873, 0.7273, 0.1575, 0.6818, 0.07873, 0.6364, 0.1575, 0.09091, 0.0, 0.04545, 0.07873, 0.1364, 0.07873, 0.2727, 0.0, 0.2273, 0.07873, 0.3182, 0.07873, 0.4545, 0.0, 0.4091, 0.07873, 0.5, 0.07873, 0.7273, 0.1575, 0.6364, 0.1575, 0.6818, 0.2362, 0.9091, 0.1575, 0.8182, 0.1575, 0.8636, 0.2362, 0.1818, 0.1575, 0.09091, 0.1575, 0.1364, 0.2362, 0.3636, 0.1575, 0.2727, 0.1575, 0.3182, 0.2362, 0.5455, 0.1575, 0.4545, 0.1575, 0.5, 0.2362, 0.7273, 0.1575, 0.6818, 0.2362, 0.7727, 0.2362, 0.9091, 0.1575, 0.8636, 0.2362, 0.9545, 0.2362, 0.1818, 0.1575, 0.1364, 0.2362, 0.2273, 0.2362, 0.3636, 0.1575, 0.3182, 0.2362, 0.4091, 0.2362, 0.5455, 0.1575, 0.5, 0.2362, 0.5909, 0.2362, 0.8182, 0.3149, 0.7273, 0.3149, 0.7727, 0.3937, 1.0, 0.3149, 0.9091, 0.3149, 0.9545, 0.3937, 0.2727, 0.3149, 0.1818, 0.3149, 0.2273, 0.3937, 0.4545, 0.3149, 0.3636, 0.3149, 0.4091, 0.3937, 0.6364, 0.3149, 0.5455, 0.3149, 0.5909, 0.3937, 0.5909, 0.3937, 0.5, 0.3937, 0.5455, 0.4724, 0.5909, 0.3937, 0.5455, 0.3149, 0.5, 0.3937, 0.5455, 0.3149, 0.4545, 0.3149, 0.5, 0.3937, 0.4091, 0.3937, 0.3182, 0.3937, 0.3636, 0.4724, 0.4091, 0.3937, 0.3636, 0.3149, 0.3182, 0.3937, 0.3636, 0.3149, 0.2727, 0.3149, 0.3182, 0.3937, 0.2273, 0.3937, 0.1364, 0.3937, 0.1818, 0.4724, 0.2273, 0.3937, 0.1818, 0.3149, 0.1364, 0.3937, 0.1818, 0.3149, 0.09091, 0.3149, 0.1364, 0.3937, 0.9545, 0.3937, 0.8636, 0.3937, 0.9091, 0.4724, 0.9545, 0.3937, 0.9091, 0.3149, 0.8636, 0.3937, 0.9091, 0.3149, 0.8182, 0.3149, 0.8636, 0.3937, 0.7727, 0.3937, 0.6818, 0.3937, 0.7273, 0.4724, 0.7727, 0.3937, 0.7273, 0.3149, 0.6818, 0.3937, 0.7273, 0.3149, 0.6364, 0.3149, 0.6818, 0.3937, 0.5909, 0.2362, 0.5455, 0.3149, 0.6364, 0.3149, 0.5909, 0.2362, 0.5, 0.2362, 0.5455, 0.3149, 0.5, 0.2362, 0.4545, 0.3149, 0.5455, 0.3149, 0.4091, 0.2362, 0.3636, 0.3149, 0.4545, 0.3149, 0.4091, 0.2362, 0.3182, 0.2362, 0.3636, 0.3149, 0.3182, 0.2362, 0.2727, 0.3149, 0.3636, 0.3149, 0.2273, 0.2362, 0.1818, 0.3149, 0.2727, 0.3149, 0.2273, 0.2362, 0.1364, 0.2362, 0.1818, 0.3149, 0.1364, 0.2362, 0.09091, 0.3149, 0.1818, 0.3149, 0.9545, 0.2362, 0.9091, 0.3149, 1.0, 0.3149, 0.9545, 0.2362, 0.8636, 0.2362, 0.9091, 0.3149, 0.8636, 0.2362, 0.8182, 0.3149, 0.9091, 0.3149, 0.7727, 0.2362, 0.7273, 0.3149, 0.8182, 0.3149, 0.7727, 0.2362, 0.6818, 0.2362, 0.7273, 0.3149, 0.6818, 0.2362, 0.6364, 0.3149, 0.7273, 0.3149, 0.5, 0.2362, 0.4091, 0.2362, 0.4545, 0.3149, 0.5, 0.2362, 0.4545, 0.1575, 0.4091, 0.2362, 0.4545, 0.1575, 0.3636, 0.1575, 0.4091, 0.2362, 0.3182, 0.2362, 0.2273, 0.2362, 0.2727, 0.3149, 0.3182, 0.2362, 0.2727, 0.1575, 0.2273, 0.2362, 0.2727, 0.1575, 0.1818, 0.1575, 0.2273, 0.2362, 0.1364, 0.2362, 0.04545, 0.2362, 0.09091, 0.3149, 0.1364, 0.2362, 0.09091, 0.1575, 0.04545, 0.2362, 0.09091, 0.1575, 0.0, 0.1575, 0.04545, 0.2362, 0.8636, 0.2362, 0.7727, 0.2362, 0.8182, 0.3149, 0.8636, 0.2362, 0.8182, 0.1575, 0.7727, 0.2362, 0.8182, 0.1575, 0.7273, 0.1575, 0.7727, 0.2362, 0.6818, 0.2362, 0.5909, 0.2362, 0.6364, 0.3149, 0.6818, 0.2362, 0.6364, 0.1575, 0.5909, 0.2362, 0.6364, 0.1575, 0.5455, 0.1575, 0.5909, 0.2362, 0.5, 0.07873, 0.4545, 0.1575, 0.5455, 0.1575, 0.5, 0.07873, 0.4091, 0.07873, 0.4545, 0.1575, 0.4091, 0.07873, 0.3636, 0.1575, 0.4545, 0.1575, 0.3182, 0.07873, 0.2727, 0.1575, 0.3636, 0.1575, 0.3182, 0.07873, 0.2273, 0.07873, 0.2727, 0.1575, 0.2273, 0.07873, 0.1818, 0.1575, 0.2727, 0.1575, 0.1364, 0.07873, 0.09091, 0.1575, 0.1818, 0.1575, 0.1364, 0.07873, 0.04545, 0.07873, 0.09091, 0.1575, 0.04545, 0.07873, 0.0, 0.1575, 0.09091, 0.1575, 0.6364, 0.1575, 0.5909, 0.07873, 0.5455, 0.1575, 0.6364, 0.1575, 0.6818, 0.07873, 0.5909, 0.07873, 0.6818, 0.07873, 0.6364, 0.0, 0.5909, 0.07873, 0.8636, 0.07873, 0.8182, 0.1575, 0.9091, 0.1575, 0.8636, 0.07873, 0.7727, 0.07873, 0.8182, 0.1575, 0.7727, 0.07873, 0.7273, 0.1575, 0.8182, 0.1575, 0.8182, 0.0, 0.7727, 0.07873, 0.8636, 0.07873, 0.7273, 0.1575, 0.6818, 0.07873, 0.6364, 0.1575, 0.09091, 0.0, 0.04545, 0.07873, 0.1364, 0.07873, 0.2727, 0.0, 0.2273, 0.07873, 0.3182, 0.07873, 0.4545, 0.0, 0.4091, 0.07873, 0.5, 0.07873, 0.7273, 0.1575, 0.6364, 0.1575, 0.6818, 0.2362, 0.9091, 0.1575, 0.8182, 0.1575, 0.8636, 0.2362, 0.1818, 0.1575, 0.09091, 0.1575, 0.1364, 0.2362, 0.3636, 0.1575, 0.2727, 0.1575, 0.3182, 0.2362, 0.5455, 0.1575, 0.4545, 0.1575, 0.5, 0.2362, 0.7273, 0.1575, 0.6818, 0.2362, 0.7727, 0.2362, 0.9091, 0.1575, 0.8636, 0.2362, 0.9545, 0.2362, 0.1818, 0.1575, 0.1364, 0.2362, 0.2273, 0.2362, 0.3636, 0.1575, 0.3182, 0.2362, 0.4091, 0.2362, 0.5455, 0.1575, 0.5, 0.2362, 0.5909, 0.2362, 0.8182, 0.3149, 0.7273, 0.3149, 0.7727, 0.3937, 1.0, 0.3149, 0.9091, 0.3149, 0.9545, 0.3937, 0.2727, 0.3149, 0.1818, 0.3149, 0.2273, 0.3937, 0.4545, 0.3149, 0.3636, 0.3149, 0.4091, 0.3937, 0.6364, 0.3149, 0.5455, 0.3149, 0.5909, 0.3937, 0.5909, 0.3937, 0.5, 0.3937, 0.5455, 0.4724, 0.5909, 0.3937, 0.5455, 0.3149, 0.5, 0.3937, 0.5455, 0.3149, 0.4545, 0.3149, 0.5, 0.3937, 0.4091, 0.3937, 0.3182, 0.3937, 0.3636, 0.4724, 0.4091, 0.3937, 0.3636, 0.3149, 0.3182, 0.3937, 0.3636, 0.3149, 0.2727, 0.3149, 0.3182, 0.3937, 0.2273, 0.3937, 0.1364, 0.3937, 0.1818, 0.4724, 0.2273, 0.3937, 0.1818, 0.3149, 0.1364, 0.3937, 0.1818, 0.3149, 0.09091, 0.3149, 0.1364, 0.3937, 0.9545, 0.3937, 0.8636, 0.3937, 0.9091, 0.4724, 0.9545, 0.3937, 0.9091, 0.3149, 0.8636, 0.3937, 0.9091, 0.3149, 0.8182, 0.3149, 0.8636, 0.3937, 0.7727, 0.3937, 0.6818, 0.3937, 0.7273, 0.4724, 0.7727, 0.3937, 0.7273, 0.3149, 0.6818, 0.3937, 0.7273, 0.3149, 0.6364, 0.3149, 0.6818, 0.3937, 0.5909, 0.2362, 0.5455, 0.3149, 0.6364, 0.3149, 0.5909, 0.2362, 0.5, 0.2362, 0.5455, 0.3149, 0.5, 0.2362, 0.4545, 0.3149, 0.5455, 0.3149, 0.4091, 0.2362, 0.3636, 0.3149, 0.4545, 0.3149, 0.4091, 0.2362, 0.3182, 0.2362, 0.3636, 0.3149, 0.3182, 0.2362, 0.2727, 0.3149, 0.3636, 0.3149, 0.2273, 0.2362, 0.1818, 0.3149, 0.2727, 0.3149, 0.2273, 0.2362, 0.1364, 0.2362, 0.1818, 0.3149, 0.1364, 0.2362, 0.09091, 0.3149, 0.1818, 0.3149, 0.9545, 0.2362, 0.9091, 0.3149, 1.0, 0.3149, 0.9545, 0.2362, 0.8636, 0.2362, 0.9091, 0.3149, 0.8636, 0.2362, 0.8182, 0.3149, 0.9091, 0.3149, 0.7727, 0.2362, 0.7273, 0.3149, 0.8182, 0.3149, 0.7727, 0.2362, 0.6818, 0.2362, 0.7273, 0.3149, 0.6818, 0.2362, 0.6364, 0.3149, 0.7273, 0.3149, 0.5, 0.2362, 0.4091, 0.2362, 0.4545, 0.3149, 0.5, 0.2362, 0.4545, 0.1575, 0.4091, 0.2362, 0.4545, 0.1575, 0.3636, 0.1575, 0.4091, 0.2362, 0.3182, 0.2362, 0.2273, 0.2362, 0.2727, 0.3149, 0.3182, 0.2362, 0.2727, 0.1575, 0.2273, 0.2362, 0.2727, 0.1575, 0.1818, 0.1575, 0.2273, 0.2362, 0.1364, 0.2362, 0.04545, 0.2362, 0.09091, 0.3149, 0.1364, 0.2362, 0.09091, 0.1575, 0.04545, 0.2362, 0.09091, 0.1575, 0.0, 0.1575, 0.04545, 0.2362, 0.8636, 0.2362, 0.7727, 0.2362, 0.8182, 0.3149, 0.8636, 0.2362, 0.8182, 0.1575, 0.7727, 0.2362, 0.8182, 0.1575, 0.7273, 0.1575, 0.7727, 0.2362, 0.6818, 0.2362, 0.5909, 0.2362, 0.6364, 0.3149, 0.6818, 0.2362, 0.6364, 0.1575, 0.5909, 0.2362, 0.6364, 0.1575, 0.5455, 0.1575, 0.5909, 0.2362, 0.5, 0.07873, 0.4545, 0.1575, 0.5455, 0.1575, 0.5, 0.07873, 0.4091, 0.07873, 0.4545, 0.1575, 0.4091, 0.07873, 0.3636, 0.1575, 0.4545, 0.1575, 0.3182, 0.07873, 0.2727, 0.1575, 0.3636, 0.1575, 0.3182, 0.07873, 0.2273, 0.07873, 0.2727, 0.1575, 0.2273, 0.07873, 0.1818, 0.1575, 0.2727, 0.1575, 0.1364, 0.07873, 0.09091, 0.1575, 0.1818, 0.1575, 0.1364, 0.07873, 0.04545, 0.07873, 0.09091, 0.1575, 0.04545, 0.07873, 0.0, 0.1575, 0.09091, 0.1575, 0.6364, 0.1575, 0.5909, 0.07873, 0.5455, 0.1575, 0.6364, 0.1575, 0.6818, 0.07873, 0.5909, 0.07873, 0.6818, 0.07873, 0.6364, 0.0, 0.5909, 0.07873, 0.8636, 0.07873, 0.8182, 0.1575, 0.9091, 0.1575, 0.8636, 0.07873, 0.7727, 0.07873, 0.8182, 0.1575, 0.7727, 0.07873, 0.7273, 0.1575, 0.8182, 0.1575, 0.8182, 0.0, 0.7727, 0.07873, 0.8636, 0.07873, 0.7273, 0.1575, 0.6818, 0.07873, 0.6364, 0.1575, 0.09091, 0.0, 0.04545, 0.07873, 0.1364, 0.07873, 0.2727, 0.0, 0.2273, 0.07873, 0.3182, 0.07873, 0.4545, 0.0, 0.4091, 0.07873, 0.5, 0.07873, 0.7273, 0.1575, 0.6364, 0.1575, 0.6818, 0.2362, 0.9091, 0.1575, 0.8182, 0.1575, 0.8636, 0.2362, 0.1818, 0.1575, 0.09091, 0.1575, 0.1364, 0.2362, 0.3636, 0.1575, 0.2727, 0.1575, 0.3182, 0.2362, 0.5455, 0.1575, 0.4545, 0.1575, 0.5, 0.2362, 0.7273, 0.1575, 0.6818, 0.2362, 0.7727, 0.2362, 0.9091, 0.1575, 0.8636, 0.2362, 0.9545, 0.2362, 0.1818, 0.1575, 0.1364, 0.2362, 0.2273, 0.2362, 0.3636, 0.1575, 0.3182, 0.2362, 0.4091, 0.2362, 0.5455, 0.1575, 0.5, 0.2362, 0.5909, 0.2362, 0.8182, 0.3149, 0.7273, 0.3149, 0.7727, 0.3937, 1.0, 0.3149, 0.9091, 0.3149, 0.9545, 0.3937, 0.2727, 0.3149, 0.1818, 0.3149, 0.2273, 0.3937, 0.4545, 0.3149, 0.3636, 0.3149, 0.4091, 0.3937, 0.6364, 0.3149, 0.5455, 0.3149, 0.5909, 0.3937, 0.5909, 0.3937, 0.5, 0.3937, 0.5455, 0.4724, 0.5909, 0.3937, 0.5455, 0.3149, 0.5, 0.3937, 0.5455, 0.3149, 0.4545, 0.3149, 0.5, 0.3937, 0.4091, 0.3937, 0.3182, 0.3937, 0.3636, 0.4724, 0.4091, 0.3937, 0.3636, 0.3149, 0.3182, 0.3937, 0.3636, 0.3149, 0.2727, 0.3149, 0.3182, 0.3937, 0.2273, 0.3937, 0.1364, 0.3937, 0.1818, 0.4724, 0.2273, 0.3937, 0.1818, 0.3149, 0.1364, 0.3937, 0.1818, 0.3149, 0.09091, 0.3149, 0.1364, 0.3937, 0.9545, 0.3937, 0.8636, 0.3937, 0.9091, 0.4724, 0.9545, 0.3937, 0.9091, 0.3149, 0.8636, 0.3937, 0.9091, 0.3149, 0.8182, 0.3149, 0.8636, 0.3937, 0.7727, 0.3937, 0.6818, 0.3937, 0.7273, 0.4724, 0.7727, 0.3937, 0.7273, 0.3149, 0.6818, 0.3937, 0.7273, 0.3149, 0.6364, 0.3149, 0.6818, 0.3937, 0.5909, 0.2362, 0.5455, 0.3149, 0.6364, 0.3149, 0.5909, 0.2362, 0.5, 0.2362, 0.5455, 0.3149, 0.5, 0.2362, 0.4545, 0.3149, 0.5455, 0.3149, 0.4091, 0.2362, 0.3636, 0.3149, 0.4545, 0.3149, 0.4091, 0.2362, 0.3182, 0.2362, 0.3636, 0.3149, 0.3182, 0.2362, 0.2727, 0.3149, 0.3636, 0.3149, 0.2273, 0.2362, 0.1818, 0.3149, 0.2727, 0.3149, 0.2273, 0.2362, 0.1364, 0.2362, 0.1818, 0.3149, 0.1364, 0.2362, 0.09091, 0.3149, 0.1818, 0.3149, 0.9545, 0.2362, 0.9091, 0.3149, 1.0, 0.3149, 0.9545, 0.2362, 0.8636, 0.2362, 0.9091, 0.3149, 0.8636, 0.2362, 0.8182, 0.3149, 0.9091, 0.3149, 0.7727, 0.2362, 0.7273, 0.3149, 0.8182, 0.3149, 0.7727, 0.2362, 0.6818, 0.2362, 0.7273, 0.3149, 0.6818, 0.2362, 0.6364, 0.3149, 0.7273, 0.3149, 0.5, 0.2362, 0.4091, 0.2362, 0.4545, 0.3149, 0.5, 0.2362, 0.4545, 0.1575, 0.4091, 0.2362, 0.4545, 0.1575, 0.3636, 0.1575, 0.4091, 0.2362, 0.3182, 0.2362, 0.2273, 0.2362, 0.2727, 0.3149, 0.3182, 0.2362, 0.2727, 0.1575, 0.2273, 0.2362, 0.2727, 0.1575, 0.1818, 0.1575, 0.2273, 0.2362, 0.1364, 0.2362, 0.04545, 0.2362, 0.09091, 0.3149, 0.1364, 0.2362, 0.09091, 0.1575, 0.04545, 0.2362, 0.09091, 0.1575, 0.0, 0.1575, 0.04545, 0.2362, 0.8636, 0.2362, 0.7727, 0.2362, 0.8182, 0.3149, 0.8636, 0.2362, 0.8182, 0.1575, 0.7727, 0.2362, 0.8182, 0.1575, 0.7273, 0.1575, 0.7727, 0.2362, 0.6818, 0.2362, 0.5909, 0.2362, 0.6364, 0.3149, 0.6818, 0.2362, 0.6364, 0.1575, 0.5909, 0.2362, 0.6364, 0.1575, 0.5455, 0.1575, 0.5909, 0.2362, 0.5, 0.07873, 0.4545, 0.1575, 0.5455, 0.1575, 0.5, 0.07873, 0.4091, 0.07873, 0.4545, 0.1575, 0.4091, 0.07873, 0.3636, 0.1575, 0.4545, 0.1575, 0.3182, 0.07873, 0.2727, 0.1575, 0.3636, 0.1575, 0.3182, 0.07873, 0.2273, 0.07873, 0.2727, 0.1575, 0.2273, 0.07873, 0.1818, 0.1575, 0.2727, 0.1575, 0.1364, 0.07873, 0.09091, 0.1575, 0.1818, 0.1575, 0.1364, 0.07873, 0.04545, 0.07873, 0.09091, 0.1575, 0.04545, 0.07873, 0.0, 0.1575, 0.09091, 0.1575, 0.6364, 0.1575, 0.5909, 0.07873, 0.5455, 0.1575, 0.6364, 0.1575, 0.6818, 0.07873, 0.5909, 0.07873, 0.6818, 0.07873, 0.6364, 0.0, 0.5909, 0.07873, 0.8636, 0.07873, 0.8182, 0.1575, 0.9091, 0.1575, 0.8636, 0.07873, 0.7727, 0.07873, 0.8182, 0.1575, 0.7727, 0.07873, 0.7273, 0.1575, 0.8182, 0.1575, 0.8182, 0.0, 0.7727, 0.07873, 0.8636, 0.07873, 0.7273, 0.1575, 0.6818, 0.07873, 0.6364, 0.1575, 0.09091, 0.0, 0.04545, 0.07873, 0.1364, 0.07873, 0.2727, 0.0, 0.2273, 0.07873, 0.3182, 0.07873, 0.4545, 0.0, 0.4091, 0.07873, 0.5, 0.07873, 0.7273, 0.1575, 0.6364, 0.1575, 0.6818, 0.2362, 0.9091, 0.1575, 0.8182, 0.1575, 0.8636, 0.2362, 0.1818, 0.1575, 0.09091, 0.1575, 0.1364, 0.2362, 0.3636, 0.1575, 0.2727, 0.1575, 0.3182, 0.2362, 0.5455, 0.1575, 0.4545, 0.1575, 0.5, 0.2362, 0.7273, 0.1575, 0.6818, 0.2362, 0.7727, 0.2362, 0.9091, 0.1575, 0.8636, 0.2362, 0.9545, 0.2362, 0.1818, 0.1575, 0.1364, 0.2362, 0.2273, 0.2362, 0.3636, 0.1575, 0.3182, 0.2362, 0.4091, 0.2362, 0.5455, 0.1575, 0.5, 0.2362, 0.5909, 0.2362, 0.8182, 0.3149, 0.7273, 0.3149, 0.7727, 0.3937, 1.0, 0.3149, 0.9091, 0.3149, 0.9545, 0.3937, 0.2727, 0.3149, 0.1818, 0.3149, 0.2273, 0.3937, 0.4545, 0.3149, 0.3636, 0.3149, 0.4091, 0.3937, 0.6364, 0.3149, 0.5455, 0.3149, 0.5909, 0.3937, 0.5909, 0.3937, 0.5, 0.3937, 0.5455, 0.4724, 0.5909, 0.3937, 0.5455, 0.3149, 0.5, 0.3937, 0.5455, 0.3149, 0.4545, 0.3149, 0.5, 0.3937, 0.4091, 0.3937, 0.3182, 0.3937, 0.3636, 0.4724, 0.4091, 0.3937, 0.3636, 0.3149, 0.3182, 0.3937, 0.3636, 0.3149, 0.2727, 0.3149, 0.3182, 0.3937, 0.2273, 0.3937, 0.1364, 0.3937, 0.1818, 0.4724, 0.2273, 0.3937, 0.1818, 0.3149, 0.1364, 0.3937, 0.1818, 0.3149, 0.09091, 0.3149, 0.1364, 0.3937, 0.9545, 0.3937, 0.8636, 0.3937, 0.9091, 0.4724, 0.9545, 0.3937, 0.9091, 0.3149, 0.8636, 0.3937, 0.9091, 0.3149, 0.8182, 0.3149, 0.8636, 0.3937, 0.7727, 0.3937, 0.6818, 0.3937, 0.7273, 0.4724, 0.7727, 0.3937, 0.7273, 0.3149, 0.6818, 0.3937, 0.7273, 0.3149, 0.6364, 0.3149, 0.6818, 0.3937, 0.5909, 0.2362, 0.5455, 0.3149, 0.6364, 0.3149, 0.5909, 0.2362, 0.5, 0.2362, 0.5455, 0.3149, 0.5, 0.2362, 0.4545, 0.3149, 0.5455, 0.3149, 0.4091, 0.2362, 0.3636, 0.3149, 0.4545, 0.3149, 0.4091, 0.2362, 0.3182, 0.2362, 0.3636, 0.3149, 0.3182, 0.2362, 0.2727, 0.3149, 0.3636, 0.3149, 0.2273, 0.2362, 0.1818, 0.3149, 0.2727, 0.3149, 0.2273, 0.2362, 0.1364, 0.2362, 0.1818, 0.3149, 0.1364, 0.2362, 0.09091, 0.3149, 0.1818, 0.3149, 0.9545, 0.2362, 0.9091, 0.3149, 1.0, 0.3149, 0.9545, 0.2362, 0.8636, 0.2362, 0.9091, 0.3149, 0.8636, 0.2362, 0.8182, 0.3149, 0.9091, 0.3149, 0.7727, 0.2362, 0.7273, 0.3149, 0.8182, 0.3149, 0.7727, 0.2362, 0.6818, 0.2362, 0.7273, 0.3149, 0.6818, 0.2362, 0.6364, 0.3149, 0.7273, 0.3149, 0.5, 0.2362, 0.4091, 0.2362, 0.4545, 0.3149, 0.5, 0.2362, 0.4545, 0.1575, 0.4091, 0.2362, 0.4545, 0.1575, 0.3636, 0.1575, 0.4091, 0.2362, 0.3182, 0.2362, 0.2273, 0.2362, 0.2727, 0.3149, 0.3182, 0.2362, 0.2727, 0.1575, 0.2273, 0.2362, 0.2727, 0.1575, 0.1818, 0.1575, 0.2273, 0.2362, 0.1364, 0.2362, 0.04545, 0.2362, 0.09091, 0.3149, 0.1364, 0.2362, 0.09091, 0.1575, 0.04545, 0.2362, 0.09091, 0.1575, 0.0, 0.1575, 0.04545, 0.2362, 0.8636, 0.2362, 0.7727, 0.2362, 0.8182, 0.3149, 0.8636, 0.2362, 0.8182, 0.1575, 0.7727, 0.2362, 0.8182, 0.1575, 0.7273, 0.1575, 0.7727, 0.2362, 0.6818, 0.2362, 0.5909, 0.2362, 0.6364, 0.3149, 0.6818, 0.2362, 0.6364, 0.1575, 0.5909, 0.2362, 0.6364, 0.1575, 0.5455, 0.1575, 0.5909, 0.2362, 0.5, 0.07873, 0.4545, 0.1575, 0.5455, 0.1575, 0.5, 0.07873, 0.4091, 0.07873, 0.4545, 0.1575, 0.4091, 0.07873, 0.3636, 0.1575, 0.4545, 0.1575, 0.3182, 0.07873, 0.2727, 0.1575, 0.3636, 0.1575, 0.3182, 0.07873, 0.2273, 0.07873, 0.2727, 0.1575, 0.2273, 0.07873, 0.1818, 0.1575, 0.2727, 0.1575, 0.1364, 0.07873, 0.09091, 0.1575, 0.1818, 0.1575, 0.1364, 0.07873, 0.04545, 0.07873, 0.09091, 0.1575, 0.04545, 0.07873, 0.0, 0.1575, 0.09091, 0.1575, 0.6364, 0.1575, 0.5909, 0.07873, 0.5455, 0.1575, 0.6364, 0.1575, 0.6818, 0.07873, 0.5909, 0.07873, 0.6818, 0.07873, 0.6364, 0.0, 0.5909, 0.07873, 0.8636, 0.07873, 0.8182, 0.1575, 0.9091, 0.1575, 0.8636, 0.07873, 0.7727, 0.07873, 0.8182, 0.1575, 0.7727, 0.07873, 0.7273, 0.1575, 0.8182, 0.1575, 0.8182, 0.0, 0.7727, 0.07873, 0.8636, 0.07873, 0.7273, 0.1575, 0.6818, 0.07873, 0.6364, 0.1575, 0.09091, 0.0, 0.04545, 0.07873, 0.1364, 0.07873, 0.2727, 0.0, 0.2273, 0.07873, 0.3182, 0.07873, 0.4545, 0.0, 0.4091, 0.07873, 0.5, 0.07873, 0.7273, 0.1575, 0.6364, 0.1575, 0.6818, 0.2362, 0.9091, 0.1575, 0.8182, 0.1575, 0.8636, 0.2362, 0.1818, 0.1575, 0.09091, 0.1575, 0.1364, 0.2362, 0.3636, 0.1575, 0.2727, 0.1575, 0.3182, 0.2362, 0.5455, 0.1575, 0.4545, 0.1575, 0.5, 0.2362, 0.7273, 0.1575, 0.6818, 0.2362, 0.7727, 0.2362, 0.9091, 0.1575, 0.8636, 0.2362, 0.9545, 0.2362, 0.1818, 0.1575, 0.1364, 0.2362, 0.2273, 0.2362, 0.3636, 0.1575, 0.3182, 0.2362, 0.4091, 0.2362, 0.5455, 0.1575, 0.5, 0.2362, 0.5909, 0.2362, 0.8182, 0.3149, 0.7273, 0.3149, 0.7727, 0.3937, 1.0, 0.3149, 0.9091, 0.3149, 0.9545, 0.3937, 0.2727, 0.3149, 0.1818, 0.3149, 0.2273, 0.3937, 0.4545, 0.3149, 0.3636, 0.3149, 0.4091, 0.3937, 0.6364, 0.3149, 0.5455, 0.3149, 0.5909, 0.3937, 0.5909, 0.3937, 0.5, 0.3937, 0.5455, 0.4724, 0.5909, 0.3937, 0.5455, 0.3149, 0.5, 0.3937, 0.5455, 0.3149, 0.4545, 0.3149, 0.5, 0.3937, 0.4091, 0.3937, 0.3182, 0.3937, 0.3636, 0.4724, 0.4091, 0.3937, 0.3636, 0.3149, 0.3182, 0.3937, 0.3636, 0.3149, 0.2727, 0.3149, 0.3182, 0.3937, 0.2273, 0.3937, 0.1364, 0.3937, 0.1818, 0.4724, 0.2273, 0.3937, 0.1818, 0.3149, 0.1364, 0.3937, 0.1818, 0.3149, 0.09091, 0.3149, 0.1364, 0.3937, 0.9545, 0.3937, 0.8636, 0.3937, 0.9091, 0.4724, 0.9545, 0.3937, 0.9091, 0.3149, 0.8636, 0.3937, 0.9091, 0.3149, 0.8182, 0.3149, 0.8636, 0.3937, 0.7727, 0.3937, 0.6818, 0.3937, 0.7273, 0.4724, 0.7727, 0.3937, 0.7273, 0.3149, 0.6818, 0.3937, 0.7273, 0.3149, 0.6364, 0.3149, 0.6818, 0.3937, 0.5909, 0.2362, 0.5455, 0.3149, 0.6364, 0.3149, 0.5909, 0.2362, 0.5, 0.2362, 0.5455, 0.3149, 0.5, 0.2362, 0.4545, 0.3149, 0.5455, 0.3149, 0.4091, 0.2362, 0.3636, 0.3149, 0.4545, 0.3149, 0.4091, 0.2362, 0.3182, 0.2362, 0.3636, 0.3149, 0.3182, 0.2362, 0.2727, 0.3149, 0.3636, 0.3149, 0.2273, 0.2362, 0.1818, 0.3149, 0.2727, 0.3149, 0.2273, 0.2362, 0.1364, 0.2362, 0.1818, 0.3149, 0.1364, 0.2362, 0.09091, 0.3149, 0.1818, 0.3149, 0.9545, 0.2362, 0.9091, 0.3149, 1.0, 0.3149, 0.9545, 0.2362, 0.8636, 0.2362, 0.9091, 0.3149, 0.8636, 0.2362, 0.8182, 0.3149, 0.9091, 0.3149, 0.7727, 0.2362, 0.7273, 0.3149, 0.8182, 0.3149, 0.7727, 0.2362, 0.6818, 0.2362, 0.7273, 0.3149, 0.6818, 0.2362, 0.6364, 0.3149, 0.7273, 0.3149, 0.5, 0.2362, 0.4091, 0.2362, 0.4545, 0.3149, 0.5, 0.2362, 0.4545, 0.1575, 0.4091, 0.2362, 0.4545, 0.1575, 0.3636, 0.1575, 0.4091, 0.2362, 0.3182, 0.2362, 0.2273, 0.2362, 0.2727, 0.3149, 0.3182, 0.2362, 0.2727, 0.1575, 0.2273, 0.2362, 0.2727, 0.1575, 0.1818, 0.1575, 0.2273, 0.2362, 0.1364, 0.2362, 0.04545, 0.2362, 0.09091, 0.3149, 0.1364, 0.2362, 0.09091, 0.1575, 0.04545, 0.2362, 0.09091, 0.1575, 0.0, 0.1575, 0.04545, 0.2362, 0.8636, 0.2362, 0.7727, 0.2362, 0.8182, 0.3149, 0.8636, 0.2362, 0.8182, 0.1575, 0.7727, 0.2362, 0.8182, 0.1575, 0.7273, 0.1575, 0.7727, 0.2362, 0.6818, 0.2362, 0.5909, 0.2362, 0.6364, 0.3149, 0.6818, 0.2362, 0.6364, 0.1575, 0.5909, 0.2362, 0.6364, 0.1575, 0.5455, 0.1575, 0.5909, 0.2362, 0.5, 0.07873, 0.4545, 0.1575, 0.5455, 0.1575, 0.5, 0.07873, 0.4091, 0.07873, 0.4545, 0.1575, 0.4091, 0.07873, 0.3636, 0.1575, 0.4545, 0.1575, 0.3182, 0.07873, 0.2727, 0.1575, 0.3636, 0.1575, 0.3182, 0.07873, 0.2273, 0.07873, 0.2727, 0.1575, 0.2273, 0.07873, 0.1818, 0.1575, 0.2727, 0.1575, 0.1364, 0.07873, 0.09091, 0.1575, 0.1818, 0.1575, 0.1364, 0.07873, 0.04545, 0.07873, 0.09091, 0.1575, 0.04545, 0.07873, 0.0, 0.1575, 0.09091, 0.1575, 0.6364, 0.1575, 0.5909, 0.07873, 0.5455, 0.1575, 0.6364, 0.1575, 0.6818, 0.07873, 0.5909, 0.07873, 0.6818, 0.07873, 0.6364, 0.0, 0.5909, 0.07873, 0.8636, 0.07873, 0.8182, 0.1575, 0.9091, 0.1575, 0.8636, 0.07873, 0.7727, 0.07873, 0.8182, 0.1575, 0.7727, 0.07873, 0.7273, 0.1575, 0.8182, 0.1575])
me_cube_001.materials.append(mat_trunk)
me_cube_001.materials.append(mat_crown)
me_cube_001.use_remesh_fix_poles = True
me_cube_001.use_remesh_preserve_attributes = False
me_cube_001.use_mirror_vertex_groups = False
me_cube_001.update()
me_cube_001.normals_split_custom_set([tuple(v) for v in zip(*[iter([0.0, 0.0, 1.0, 0.0, 0.0, 1.0, 0.0, 0.0, 1.0, 0.0, 0.0, 1.0, 0.0, -0.9953, 0.09678, 0.0, -0.9953, 0.09678, 0.0, -0.9953, 0.09678, 0.0, -0.9953, 0.09678, -0.9953, 5.106e-08, 0.09678, -0.9953, 5.106e-08, 0.09678, -0.9953, 5.106e-08, 0.09678, -0.9953, 5.106e-08, 0.09678, 0.0, -2.357e-07, -1.0, 0.0, -2.357e-07, -1.0, 0.0, -2.357e-07, -1.0, 0.0, -2.357e-07, -1.0, 0.9953, 5.106e-08, 0.09678, 0.9953, 5.106e-08, 0.09678, 0.9953, 5.106e-08, 0.09678, 0.9953, 5.106e-08, 0.09678, 0.0, 0.9953, 0.09678, 0.0, 0.9953, 0.09678, 0.0, 0.9953, 0.09678, 0.0, 0.9953, 0.09678, 0.06207, -0.1348, -0.9889, 0.06207, -0.1348, -0.9889, 0.06207, -0.1348, -0.9889, 0.5169, -0.1397, -0.8446, 0.5169, -0.1397, -0.8446, 0.5169, -0.1397, -0.8446, -0.1616, -0.08286, -0.9834, -0.1616, -0.08286, -0.9834, -0.1616, -0.08286, -0.9834, -0.1616, 0.08286, -0.9834, -0.1616, 0.08286, -0.9834, -0.1616, 0.08286, -0.9834, 0.06207, 0.1348, -0.9889, 0.06207, 0.1348, -0.9889, 0.06207, 0.1348, -0.9889, 0.8327, -0.1741, -0.5256, 0.8327, -0.1741, -0.5256, 0.8327, -0.1741, -0.5256, 0.02819, -0.7587, -0.6508, 0.02819, -0.7587, -0.6508, 0.02819, -0.7587, -0.6508, -0.8235, -0.2059, -0.5287, -0.8235, -0.2059, -0.5287, -0.8235, -0.2059, -0.5287, -0.594, 0.5464, -0.5905, -0.594, 0.5464, -0.5905, -0.594, 0.5464, -0.5905, 0.5593, 0.5745, -0.5976, 0.5593, 0.5745, -0.5976, 0.5593, 0.5745, -0.5976, 0.8651, -0.4436, -0.2341, 0.8651, -0.4436, -0.2341, 0.8651, -0.4436, -0.2341, -0.4009, -0.871, -0.2841, -0.4009, -0.871, -0.2841, -0.4009, -0.871, -0.2841, -0.9769, 0.0, -0.2139, -0.9769, 0.0, -0.2139, -0.9769, 0.0, -0.2139, -0.4009, 0.871, -0.2841, -0.4009, 0.871, -0.2841, -0.4009, 0.871, -0.2841, 0.8651, 0.4436, -0.2341, 0.8651, 0.4436, -0.2341, 0.8651, 0.4436, -0.2341, 0.3162, -0.343, 0.8845, 0.3162, -0.343, 0.8845, 0.3162, -0.343, 0.8845, -0.3614, -0.3157, 0.8773, -0.3614, -0.3157, 0.8773, -0.3614, -0.3157, 0.8773, -0.5169, 0.1397, 0.8446, -0.5169, 0.1397, 0.8446, -0.5169, 0.1397, 0.8446, 0.03056, 0.4192, 0.9074, 0.03056, 0.4192, 0.9074, 0.03056, 0.4192, 0.9074, 0.5321, 0.101, 0.8407, 0.5321, 0.101, 0.8407, 0.5321, 0.101, 0.8407, 0.1616, 0.08286, 0.9834, 0.1616, 0.08286, 0.9834, 0.1616, 0.08286, 0.9834, 0.3317, 0.1701, 0.9279, 0.3317, 0.1701, 0.9279, 0.3317, 0.1701, 0.9279, 0.3162, 0.343, 0.8845, 0.3162, 0.343, 0.8845, 0.3162, 0.343, 0.8845, -0.06207, 0.1348, 0.9889, -0.06207, 0.1348, 0.9889, -0.06207, 0.1348, 0.9889, -0.1298, 0.282, 0.9506, -0.1298, 0.282, 0.9506, -0.1298, 0.282, 0.9506, -0.3614, 0.3157, 0.8773, -0.3614, 0.3157, 0.8773, -0.3614, 0.3157, 0.8773, -0.199, 5.663e-07, 0.98, -0.199, 5.663e-07, 0.98, -0.199, 5.663e-07, 0.98, -0.4042, 5.285e-07, 0.9147, -0.4042, 5.285e-07, 0.9147, -0.4042, 5.285e-07, 0.9147, -0.5169, -0.1397, 0.8446, -0.5169, -0.1397, 0.8446, -0.5169, -0.1397, 0.8446, -0.06207, -0.1348, 0.9889, -0.06207, -0.1348, 0.9889, -0.06207, -0.1348, 0.9889, -0.1298, -0.282, 0.9506, -0.1298, -0.282, 0.9506, -0.1298, -0.282, 0.9506, 0.03056, -0.4192, 0.9074, 0.03056, -0.4192, 0.9074, 0.03056, -0.4192, 0.9074, 0.1616, -0.08286, 0.9834, 0.1616, -0.08286, 0.9834, 0.1616, -0.08286, 0.9834, 0.3317, -0.1701, 0.9279, 0.3317, -0.1701, 0.9279, 0.3317, -0.1701, 0.9279, 0.5321, -0.101, 0.8407, 0.5321, -0.101, 0.8407, 0.5321, -0.101, 0.8407, 0.8235, 0.2059, 0.5287, 0.8235, 0.2059, 0.5287, 0.8235, 0.2059, 0.5287, 0.8364, 0.4289, 0.3414, 0.8364, 0.4289, 0.3414, 0.8364, 0.4289, 0.3414, 0.594, 0.5464, 0.5905, 0.594, 0.5464, 0.5905, 0.594, 0.5464, 0.5905, -0.02819, 0.7587, 0.6508, -0.02819, 0.7587, 0.6508, -0.02819, 0.7587, 0.6508, -0.3818, 0.8294, 0.4079, -0.3818, 0.8294, 0.4079, -0.3818, 0.8294, 0.4079, -0.5593, 0.5745, 0.5976, -0.5593, 0.5745, 0.5976, -0.5593, 0.5745, 0.5976, -0.8327, 0.1741, 0.5256, -0.8327, 0.1741, 0.5256, -0.8327, 0.1741, 0.5256, -0.9496, 0.0, 0.3136, -0.9496, 0.0, 0.3136, -0.9496, 0.0, 0.3136, -0.8327, -0.1741, 0.5256, -0.8327, -0.1741, 0.5256, -0.8327, -0.1741, 0.5256, -0.5593, -0.5745, 0.5976, -0.5593, -0.5745, 0.5976, -0.5593, -0.5745, 0.5976, -0.3818, -0.8294, 0.4079, -0.3818, -0.8294, 0.4079, -0.3818, -0.8294, 0.4079, -0.02819, -0.7587, 0.6508, -0.02819, -0.7587, 0.6508, -0.02819, -0.7587, 0.6508, 0.594, -0.5464, 0.5905, 0.594, -0.5464, 0.5905, 0.594, -0.5464, 0.5905, 0.8364, -0.4289, 0.3414, 0.8364, -0.4289, 0.3414, 0.8364, -0.4289, 0.3414, 0.8235, -0.2059, 0.5287, 0.8235, -0.2059, 0.5287, 0.8235, -0.2059, 0.5287, 0.4009, 0.871, 0.2841, 0.4009, 0.871, 0.2841, 0.4009, 0.871, 0.2841, 0.3818, 0.8294, -0.4079, 0.3818, 0.8294, -0.4079, 0.3818, 0.8294, -0.4079, 0.02819, 0.7587, -0.6508, 0.02819, 0.7587, -0.6508, 0.02819, 0.7587, -0.6508, -0.8651, 0.4436, 0.2341, -0.8651, 0.4436, 0.2341, -0.8651, 0.4436, 0.2341, -0.8364, 0.4289, -0.3414, -0.8364, 0.4289, -0.3414, -0.8364, 0.4289, -0.3414, -0.8235, 0.2059, -0.5287, -0.8235, 0.2059, -0.5287, -0.8235, 0.2059, -0.5287, -0.8651, -0.4436, 0.2341, -0.8651, -0.4436, 0.2341, -0.8651, -0.4436, 0.2341, -0.8364, -0.4289, -0.3414, -0.8364, -0.4289, -0.3414, -0.8364, -0.4289, -0.3414, -0.594, -0.5464, -0.5905, -0.594, -0.5464, -0.5905, -0.594, -0.5464, -0.5905, 0.4009, -0.871, 0.2841, 0.4009, -0.871, 0.2841, 0.4009, -0.871, 0.2841, 0.3818, -0.8294, -0.4079, 0.3818, -0.8294, -0.4079, 0.3818, -0.8294, -0.4079, 0.5593, -0.5745, -0.5976, 0.5593, -0.5745, -0.5976, 0.5593, -0.5745, -0.5976, 0.9769, 0.0, 0.2139, 0.9769, 0.0, 0.2139, 0.9769, 0.0, 0.2139, 0.9496, 0.0, -0.3136, 0.9496, 0.0, -0.3136, 0.9496, 0.0, -0.3136, 0.8327, 0.1741, -0.5256, 0.8327, 0.1741, -0.5256, 0.8327, 0.1741, -0.5256, 0.3614, 0.3156, -0.8773, 0.3614, 0.3156, -0.8773, 0.3614, 0.3156, -0.8773, 0.1298, 0.282, -0.9506, 0.1298, 0.282, -0.9506, 0.1298, 0.282, -0.9506, -0.03056, 0.4192, -0.9074, -0.03056, 0.4192, -0.9074, -0.03056, 0.4192, -0.9074, -0.3162, 0.343, -0.8845, -0.3162, 0.343, -0.8845, -0.3162, 0.343, -0.8845, -0.3317, 0.1701, -0.9279, -0.3317, 0.1701, -0.9279, -0.3317, 0.1701, -0.9279, -0.5321, 0.101, -0.8407, -0.5321, 0.101, -0.8407, -0.5321, 0.101, -0.8407, -0.5321, -0.101, -0.8407, -0.5321, -0.101, -0.8407, -0.5321, -0.101, -0.8407, -0.3317, -0.1701, -0.9279, -0.3317, -0.1701, -0.9279, -0.3317, -0.1701, -0.9279, -0.3162, -0.343, -0.8845, -0.3162, -0.343, -0.8845, -0.3162, -0.343, -0.8845, 0.5169, 0.1397, -0.8446, 0.5169, 0.1397, -0.8446, 0.5169, 0.1397, -0.8446, 0.4042, 0.0, -0.9147, 0.4042, 0.0, -0.9147, 0.4042, 0.0, -0.9147, 0.199, 0.0, -0.98, 0.199, 0.0, -0.98, 0.199, 0.0, -0.98, -0.03056, -0.4192, -0.9074, -0.03056, -0.4192, -0.9074, -0.03056, -0.4192, -0.9074, 0.1298, -0.282, -0.9506, 0.1298, -0.282, -0.9506, 0.1298, -0.282, -0.9506, 0.3614, -0.3156, -0.8773, 0.3614, -0.3156, -0.8773, 0.3614, -0.3156, -0.8773, 0.06207, -0.1348, -0.9889, 0.06207, -0.1348, -0.9889, 0.06207, -0.1348, -0.9889, 0.5169, -0.1397, -0.8446, 0.5169, -0.1397, -0.8446, 0.5169, -0.1397, -0.8446, -0.1616, -0.08286, -0.9834, -0.1616, -0.08286, -0.9834, -0.1616, -0.08286, -0.9834, -0.1616, 0.08286, -0.9834, -0.1616, 0.08286, -0.9834, -0.1616, 0.08286, -0.9834, 0.06207, 0.1348, -0.9889, 0.06207, 0.1348, -0.9889, 0.06207, 0.1348, -0.9889, 0.8327, -0.1741, -0.5256, 0.8327, -0.1741, -0.5256, 0.8327, -0.1741, -0.5256, 0.02819, -0.7587, -0.6508, 0.02819, -0.7587, -0.6508, 0.02819, -0.7587, -0.6508, -0.8235, -0.2059, -0.5287, -0.8235, -0.2059, -0.5287, -0.8235, -0.2059, -0.5287, -0.594, 0.5464, -0.5905, -0.594, 0.5464, -0.5905, -0.594, 0.5464, -0.5905, 0.5593, 0.5745, -0.5976, 0.5593, 0.5745, -0.5976, 0.5593, 0.5745, -0.5976, 0.8651, -0.4436, -0.2341, 0.8651, -0.4436, -0.2341, 0.8651, -0.4436, -0.2341, -0.4009, -0.871, -0.2841, -0.4009, -0.871, -0.2841, -0.4009, -0.871, -0.2841, -0.9769, 0.0, -0.2139, -0.9769, 0.0, -0.2139, -0.9769, 0.0, -0.2139, -0.4009, 0.871, -0.2841, -0.4009, 0.871, -0.2841, -0.4009, 0.871, -0.2841, 0.8651, 0.4436, -0.2341, 0.8651, 0.4436, -0.2341, 0.8651, 0.4436, -0.2341, 0.3162, -0.343, 0.8845, 0.3162, -0.343, 0.8845, 0.3162, -0.343, 0.8845, -0.3614, -0.3156, 0.8773, -0.3614, -0.3156, 0.8773, -0.3614, -0.3156, 0.8773, -0.5169, 0.1397, 0.8446, -0.5169, 0.1397, 0.8446, -0.5169, 0.1397, 0.8446, 0.03056, 0.4192, 0.9074, 0.03056, 0.4192, 0.9074, 0.03056, 0.4192, 0.9074, 0.5321, 0.101, 0.8407, 0.5321, 0.101, 0.8407, 0.5321, 0.101, 0.8407, 0.1616, 0.08286, 0.9834, 0.1616, 0.08286, 0.9834, 0.1616, 0.08286, 0.9834, 0.3317, 0.1701, 0.9279, 0.3317, 0.1701, 0.9279, 0.3317, 0.1701, 0.9279, 0.3162, 0.343, 0.8845, 0.3162, 0.343, 0.8845, 0.3162, 0.343, 0.8845, -0.06207, 0.1348, 0.9889, -0.06207, 0.1348, 0.9889, -0.06207, 0.1348, 0.9889, -0.1298, 0.282, 0.9506, -0.1298, 0.282, 0.9506, -0.1298, 0.282, 0.9506, -0.3614, 0.3156, 0.8773, -0.3614, 0.3156, 0.8773, -0.3614, 0.3156, 0.8773, -0.199, 5.663e-07, 0.98, -0.199, 5.663e-07, 0.98, -0.199, 5.663e-07, 0.98, -0.4042, 5.506e-07, 0.9147, -0.4042, 5.506e-07, 0.9147, -0.4042, 5.506e-07, 0.9147, -0.5169, -0.1397, 0.8446, -0.5169, -0.1397, 0.8446, -0.5169, -0.1397, 0.8446, -0.06207, -0.1348, 0.9889, -0.06207, -0.1348, 0.9889, -0.06207, -0.1348, 0.9889, -0.1298, -0.282, 0.9506, -0.1298, -0.282, 0.9506, -0.1298, -0.282, 0.9506, 0.03056, -0.4192, 0.9074, 0.03056, -0.4192, 0.9074, 0.03056, -0.4192, 0.9074, 0.1616, -0.08286, 0.9834, 0.1616, -0.08286, 0.9834, 0.1616, -0.08286, 0.9834, 0.3317, -0.1701, 0.9279, 0.3317, -0.1701, 0.9279, 0.3317, -0.1701, 0.9279, 0.5321, -0.101, 0.8407, 0.5321, -0.101, 0.8407, 0.5321, -0.101, 0.8407, 0.8235, 0.2059, 0.5287, 0.8235, 0.2059, 0.5287, 0.8235, 0.2059, 0.5287, 0.8364, 0.4289, 0.3414, 0.8364, 0.4289, 0.3414, 0.8364, 0.4289, 0.3414, 0.594, 0.5464, 0.5905, 0.594, 0.5464, 0.5905, 0.594, 0.5464, 0.5905, -0.02819, 0.7587, 0.6508, -0.02819, 0.7587, 0.6508, -0.02819, 0.7587, 0.6508, -0.3818, 0.8294, 0.4079, -0.3818, 0.8294, 0.4079, -0.3818, 0.8294, 0.4079, -0.5593, 0.5745, 0.5976, -0.5593, 0.5745, 0.5976, -0.5593, 0.5745, 0.5976, -0.8327, 0.1741, 0.5256, -0.8327, 0.1741, 0.5256, -0.8327, 0.1741, 0.5256, -0.9496, 0.0, 0.3135, -0.9496, 0.0, 0.3135, -0.9496, 0.0, 0.3135, -0.8327, -0.1741, 0.5256, -0.8327, -0.1741, 0.5256, -0.8327, -0.1741, 0.5256, -0.5593, -0.5745, 0.5976, -0.5593, -0.5745, 0.5976, -0.5593, -0.5745, 0.5976, -0.3818, -0.8294, 0.4079, -0.3818, -0.8294, 0.4079, -0.3818, -0.8294, 0.4079, -0.02819, -0.7587, 0.6508, -0.02819, -0.7587, 0.6508, -0.02819, -0.7587, 0.6508, 0.594, -0.5464, 0.5905, 0.594, -0.5464, 0.5905, 0.594, -0.5464, 0.5905, 0.8364, -0.4289, 0.3414, 0.8364, -0.4289, 0.3414, 0.8364, -0.4289, 0.3414, 0.8235, -0.2059, 0.5287, 0.8235, -0.2059, 0.5287, 0.8235, -0.2059, 0.5287, 0.4009, 0.871, 0.2841, 0.4009, 0.871, 0.2841, 0.4009, 0.871, 0.2841, 0.3818, 0.8294, -0.4079, 0.3818, 0.8294, -0.4079, 0.3818, 0.8294, -0.4079, 0.02819, 0.7587, -0.6508, 0.02819, 0.7587, -0.6508, 0.02819, 0.7587, -0.6508, -0.8651, 0.4436, 0.2341, -0.8651, 0.4436, 0.2341, -0.8651, 0.4436, 0.2341, -0.8364, 0.4289, -0.3414, -0.8364, 0.4289, -0.3414, -0.8364, 0.4289, -0.3414, -0.8235, 0.2059, -0.5287, -0.8235, 0.2059, -0.5287, -0.8235, 0.2059, -0.5287, -0.8651, -0.4436, 0.2341, -0.8651, -0.4436, 0.2341, -0.8651, -0.4436, 0.2341, -0.8364, -0.4289, -0.3414, -0.8364, -0.4289, -0.3414, -0.8364, -0.4289, -0.3414, -0.594, -0.5464, -0.5905, -0.594, -0.5464, -0.5905, -0.594, -0.5464, -0.5905, 0.4009, -0.871, 0.2841, 0.4009, -0.871, 0.2841, 0.4009, -0.871, 0.2841, 0.3818, -0.8294, -0.4079, 0.3818, -0.8294, -0.4079, 0.3818, -0.8294, -0.4079, 0.5593, -0.5745, -0.5976, 0.5593, -0.5745, -0.5976, 0.5593, -0.5745, -0.5976, 0.9769, 0.0, 0.2139, 0.9769, 0.0, 0.2139, 0.9769, 0.0, 0.2139, 0.9496, 0.0, -0.3135, 0.9496, 0.0, -0.3135, 0.9496, 0.0, -0.3135, 0.8327, 0.1741, -0.5256, 0.8327, 0.1741, -0.5256, 0.8327, 0.1741, -0.5256, 0.3614, 0.3156, -0.8773, 0.3614, 0.3156, -0.8773, 0.3614, 0.3156, -0.8773, 0.1298, 0.282, -0.9506, 0.1298, 0.282, -0.9506, 0.1298, 0.282, -0.9506, -0.03056, 0.4192, -0.9074, -0.03056, 0.4192, -0.9074, -0.03056, 0.4192, -0.9074, -0.3162, 0.343, -0.8845, -0.3162, 0.343, -0.8845, -0.3162, 0.343, -0.8845, -0.3317, 0.1701, -0.9279, -0.3317, 0.1701, -0.9279, -0.3317, 0.1701, -0.9279, -0.5321, 0.101, -0.8407, -0.5321, 0.101, -0.8407, -0.5321, 0.101, -0.8407, -0.5321, -0.101, -0.8407, -0.5321, -0.101, -0.8407, -0.5321, -0.101, -0.8407, -0.3317, -0.1701, -0.9279, -0.3317, -0.1701, -0.9279, -0.3317, -0.1701, -0.9279, -0.3162, -0.343, -0.8845, -0.3162, -0.343, -0.8845, -0.3162, -0.343, -0.8845, 0.5169, 0.1397, -0.8446, 0.5169, 0.1397, -0.8446, 0.5169, 0.1397, -0.8446, 0.4042, 0.0, -0.9147, 0.4042, 0.0, -0.9147, 0.4042, 0.0, -0.9147, 0.199, 0.0, -0.98, 0.199, 0.0, -0.98, 0.199, 0.0, -0.98, -0.03056, -0.4192, -0.9074, -0.03056, -0.4192, -0.9074, -0.03056, -0.4192, -0.9074, 0.1298, -0.282, -0.9506, 0.1298, -0.282, -0.9506, 0.1298, -0.282, -0.9506, 0.3614, -0.3156, -0.8773, 0.3614, -0.3156, -0.8773, 0.3614, -0.3156, -0.8773, 0.06207, -0.1348, -0.9889, 0.06207, -0.1348, -0.9889, 0.06207, -0.1348, -0.9889, 0.5169, -0.1397, -0.8446, 0.5169, -0.1397, -0.8446, 0.5169, -0.1397, -0.8446, -0.1616, -0.08286, -0.9834, -0.1616, -0.08286, -0.9834, -0.1616, -0.08286, -0.9834, -0.1616, 0.08286, -0.9834, -0.1616, 0.08286, -0.9834, -0.1616, 0.08286, -0.9834, 0.06207, 0.1348, -0.9889, 0.06207, 0.1348, -0.9889, 0.06207, 0.1348, -0.9889, 0.8327, -0.1741, -0.5256, 0.8327, -0.1741, -0.5256, 0.8327, -0.1741, -0.5256, 0.02819, -0.7587, -0.6508, 0.02819, -0.7587, -0.6508, 0.02819, -0.7587, -0.6508, -0.8235, -0.2059, -0.5287, -0.8235, -0.2059, -0.5287, -0.8235, -0.2059, -0.5287, -0.594, 0.5464, -0.5905, -0.594, 0.5464, -0.5905, -0.594, 0.5464, -0.5905, 0.5593, 0.5745, -0.5976, 0.5593, 0.5745, -0.5976, 0.5593, 0.5745, -0.5976, 0.8651, -0.4436, -0.2341, 0.8651, -0.4436, -0.2341, 0.8651, -0.4436, -0.2341, -0.4009, -0.871, -0.284, -0.4009, -0.871, -0.284, -0.4009, -0.871, -0.284, -0.9769, -2.268e-08, -0.2139, -0.9769, -2.268e-08, -0.2139, -0.9769, -2.268e-08, -0.2139, -0.4009, 0.871, -0.2841, -0.4009, 0.871, -0.2841, -0.4009, 0.871, -0.2841, 0.8651, 0.4436, -0.2341, 0.8651, 0.4436, -0.2341, 0.8651, 0.4436, -0.2341, 0.3162, -0.343, 0.8845, 0.3162, -0.343, 0.8845, 0.3162, -0.343, 0.8845, -0.3614, -0.3156, 0.8773, -0.3614, -0.3156, 0.8773, -0.3614, -0.3156, 0.8773, -0.5169, 0.1397, 0.8446, -0.5169, 0.1397, 0.8446, -0.5169, 0.1397, 0.8446, 0.03056, 0.4192, 0.9074, 0.03056, 0.4192, 0.9074, 0.03056, 0.4192, 0.9074, 0.5321, 0.101, 0.8407, 0.5321, 0.101, 0.8407, 0.5321, 0.101, 0.8407, 0.1616, 0.08286, 0.9834, 0.1616, 0.08286, 0.9834, 0.1616, 0.08286, 0.9834, 0.3317, 0.1701, 0.9279, 0.3317, 0.1701, 0.9279, 0.3317, 0.1701, 0.9279, 0.3162, 0.343, 0.8845, 0.3162, 0.343, 0.8845, 0.3162, 0.343, 0.8845, -0.06207, 0.1348, 0.9889, -0.06207, 0.1348, 0.9889, -0.06207, 0.1348, 0.9889, -0.1298, 0.282, 0.9506, -0.1298, 0.282, 0.9506, -0.1298, 0.282, 0.9506, -0.3614, 0.3156, 0.8773, -0.3614, 0.3156, 0.8773, -0.3614, 0.3156, 0.8773, -0.199, 1.95e-07, 0.98, -0.199, 1.95e-07, 0.98, -0.199, 1.95e-07, 0.98, -0.4042, 1.574e-07, 0.9147, -0.4042, 1.574e-07, 0.9147, -0.4042, 1.574e-07, 0.9147, -0.5169, -0.1397, 0.8446, -0.5169, -0.1397, 0.8446, -0.5169, -0.1397, 0.8446, -0.06207, -0.1348, 0.9889, -0.06207, -0.1348, 0.9889, -0.06207, -0.1348, 0.9889, -0.1298, -0.282, 0.9506, -0.1298, -0.282, 0.9506, -0.1298, -0.282, 0.9506, 0.03056, -0.4192, 0.9074, 0.03056, -0.4192, 0.9074, 0.03056, -0.4192, 0.9074, 0.1616, -0.08286, 0.9834, 0.1616, -0.08286, 0.9834, 0.1616, -0.08286, 0.9834, 0.3317, -0.1701, 0.9279, 0.3317, -0.1701, 0.9279, 0.3317, -0.1701, 0.9279, 0.5321, -0.101, 0.8407, 0.5321, -0.101, 0.8407, 0.5321, -0.101, 0.8407, 0.8235, 0.2059, 0.5287, 0.8235, 0.2059, 0.5287, 0.8235, 0.2059, 0.5287, 0.8364, 0.4289, 0.3414, 0.8364, 0.4289, 0.3414, 0.8364, 0.4289, 0.3414, 0.594, 0.5464, 0.5905, 0.594, 0.5464, 0.5905, 0.594, 0.5464, 0.5905, -0.02819, 0.7587, 0.6508, -0.02819, 0.7587, 0.6508, -0.02819, 0.7587, 0.6508, -0.3818, 0.8294, 0.4079, -0.3818, 0.8294, 0.4079, -0.3818, 0.8294, 0.4079, -0.5593, 0.5745, 0.5976, -0.5593, 0.5745, 0.5976, -0.5593, 0.5745, 0.5976, -0.8327, 0.1741, 0.5256, -0.8327, 0.1741, 0.5256, -0.8327, 0.1741, 0.5256, -0.9496, 1.143e-07, 0.3135, -0.9496, 1.143e-07, 0.3135, -0.9496, 1.143e-07, 0.3135, -0.8327, -0.1741, 0.5256, -0.8327, -0.1741, 0.5256, -0.8327, -0.1741, 0.5256, -0.5593, -0.5745, 0.5976, -0.5593, -0.5745, 0.5976, -0.5593, -0.5745, 0.5976, -0.3818, -0.8294, 0.4079, -0.3818, -0.8294, 0.4079, -0.3818, -0.8294, 0.4079, -0.02819, -0.7587, 0.6508, -0.02819, -0.7587, 0.6508, -0.02819, -0.7587, 0.6508, 0.594, -0.5464, 0.5905, 0.594, -0.5464, 0.5905, 0.594, -0.5464, 0.5905, 0.8364, -0.4289, 0.3414, 0.8364, -0.4289, 0.3414, 0.8364, -0.4289, 0.3414, 0.8235, -0.2059, 0.5287, 0.8235, -0.2059, 0.5287, 0.8235, -0.2059, 0.5287, 0.4009, 0.871, 0.2841, 0.4009, 0.871, 0.2841, 0.4009, 0.871, 0.2841, 0.3818, 0.8294, -0.4079, 0.3818, 0.8294, -0.4079, 0.3818, 0.8294, -0.4079, 0.02819, 0.7587, -0.6508, 0.02819, 0.7587, -0.6508, 0.02819, 0.7587, -0.6508, -0.8651, 0.4436, 0.2341, -0.8651, 0.4436, 0.2341, -0.8651, 0.4436, 0.2341, -0.8364, 0.4289, -0.3414, -0.8364, 0.4289, -0.3414, -0.8364, 0.4289, -0.3414, -0.8235, 0.2059, -0.5287, -0.8235, 0.2059, -0.5287, -0.8235, 0.2059, -0.5287, -0.8651, -0.4436, 0.2341, -0.8651, -0.4436, 0.2341, -0.8651, -0.4436, 0.2341, -0.8364, -0.4289, -0.3414, -0.8364, -0.4289, -0.3414, -0.8364, -0.4289, -0.3414, -0.594, -0.5464, -0.5905, -0.594, -0.5464, -0.5905, -0.594, -0.5464, -0.5905, 0.4009, -0.871, 0.2841, 0.4009, -0.871, 0.2841, 0.4009, -0.871, 0.2841, 0.3818, -0.8294, -0.4079, 0.3818, -0.8294, -0.4079, 0.3818, -0.8294, -0.4079, 0.5593, -0.5745, -0.5976, 0.5593, -0.5745, -0.5976, 0.5593, -0.5745, -0.5976, 0.9769, 1.382e-07, 0.2139, 0.9769, 1.382e-07, 0.2139, 0.9769, 1.382e-07, 0.2139, 0.9496, -2.286e-07, -0.3135, 0.9496, -2.286e-07, -0.3135, 0.9496, -2.286e-07, -0.3135, 0.8327, 0.1741, -0.5256, 0.8327, 0.1741, -0.5256, 0.8327, 0.1741, -0.5256, 0.3614, 0.3156, -0.8773, 0.3614, 0.3156, -0.8773, 0.3614, 0.3156, -0.8773, 0.1298, 0.282, -0.9506, 0.1298, 0.282, -0.9506, 0.1298, 0.282, -0.9506, -0.03056, 0.4192, -0.9074, -0.03056, 0.4192, -0.9074, -0.03056, 0.4192, -0.9074, -0.3162, 0.343, -0.8845, -0.3162, 0.343, -0.8845, -0.3162, 0.343, -0.8845, -0.3317, 0.1701, -0.9279, -0.3317, 0.1701, -0.9279, -0.3317, 0.1701, -0.9279, -0.5321, 0.101, -0.8407, -0.5321, 0.101, -0.8407, -0.5321, 0.101, -0.8407, -0.5321, -0.101, -0.8407, -0.5321, -0.101, -0.8407, -0.5321, -0.101, -0.8407, -0.3317, -0.1701, -0.9279, -0.3317, -0.1701, -0.9279, -0.3317, -0.1701, -0.9279, -0.3162, -0.343, -0.8845, -0.3162, -0.343, -0.8845, -0.3162, -0.343, -0.8845, 0.5169, 0.1397, -0.8446, 0.5169, 0.1397, -0.8446, 0.5169, 0.1397, -0.8446, 0.4042, -1.689e-07, -0.9147, 0.4042, -1.689e-07, -0.9147, 0.4042, -1.689e-07, -0.9147, 0.199, -2.003e-07, -0.98, 0.199, -2.003e-07, -0.98, 0.199, -2.003e-07, -0.98, -0.03056, -0.4192, -0.9074, -0.03056, -0.4192, -0.9074, -0.03056, -0.4192, -0.9074, 0.1298, -0.282, -0.9506, 0.1298, -0.282, -0.9506, 0.1298, -0.282, -0.9506, 0.3614, -0.3156, -0.8773, 0.3614, -0.3156, -0.8773, 0.3614, -0.3156, -0.8773, 0.06207, -0.1348, -0.9889, 0.06207, -0.1348, -0.9889, 0.06207, -0.1348, -0.9889, 0.5169, -0.1397, -0.8446, 0.5169, -0.1397, -0.8446, 0.5169, -0.1397, -0.8446, -0.1616, -0.08286, -0.9834, -0.1616, -0.08286, -0.9834, -0.1616, -0.08286, -0.9834, -0.1616, 0.08286, -0.9834, -0.1616, 0.08286, -0.9834, -0.1616, 0.08286, -0.9834, 0.06207, 0.1348, -0.9889, 0.06207, 0.1348, -0.9889, 0.06207, 0.1348, -0.9889, 0.8327, -0.1741, -0.5256, 0.8327, -0.1741, -0.5256, 0.8327, -0.1741, -0.5256, 0.02819, -0.7587, -0.6508, 0.02819, -0.7587, -0.6508, 0.02819, -0.7587, -0.6508, -0.8235, -0.2059, -0.5287, -0.8235, -0.2059, -0.5287, -0.8235, -0.2059, -0.5287, -0.594, 0.5464, -0.5905, -0.594, 0.5464, -0.5905, -0.594, 0.5464, -0.5905, 0.5593, 0.5745, -0.5976, 0.5593, 0.5745, -0.5976, 0.5593, 0.5745, -0.5976, 0.8651, -0.4436, -0.2341, 0.8651, -0.4436, -0.2341, 0.8651, -0.4436, -0.2341, -0.4009, -0.871, -0.2841, -0.4009, -0.871, -0.2841, -0.4009, -0.871, -0.2841, -0.9769, -3.261e-08, -0.2139, -0.9769, -3.261e-08, -0.2139, -0.9769, -3.261e-08, -0.2139, -0.4009, 0.871, -0.2841, -0.4009, 0.871, -0.2841, -0.4009, 0.871, -0.2841, 0.8651, 0.4436, -0.2341, 0.8651, 0.4436, -0.2341, 0.8651, 0.4436, -0.2341, 0.3162, -0.343, 0.8845, 0.3162, -0.343, 0.8845, 0.3162, -0.343, 0.8845, -0.3614, -0.3156, 0.8773, -0.3614, -0.3156, 0.8773, -0.3614, -0.3156, 0.8773, -0.5169, 0.1397, 0.8446, -0.5169, 0.1397, 0.8446, -0.5169, 0.1397, 0.8446, 0.03056, 0.4192, 0.9074, 0.03056, 0.4192, 0.9074, 0.03056, 0.4192, 0.9074, 0.5321, 0.101, 0.8407, 0.5321, 0.101, 0.8407, 0.5321, 0.101, 0.8407, 0.1616, 0.08286, 0.9834, 0.1616, 0.08286, 0.9834, 0.1616, 0.08286, 0.9834, 0.3317, 0.1701, 0.9279, 0.3317, 0.1701, 0.9279, 0.3317, 0.1701, 0.9279, 0.3162, 0.343, 0.8845, 0.3162, 0.343, 0.8845, 0.3162, 0.343, 0.8845, -0.06207, 0.1348, 0.9889, -0.06207, 0.1348, 0.9889, -0.06207, 0.1348, 0.9889, -0.1298, 0.282, 0.9506, -0.1298, 0.282, 0.9506, -0.1298, 0.282, 0.9506, -0.3614, 0.3156, 0.8773, -0.3614, 0.3156, 0.8773, -0.3614, 0.3156, 0.8773, -0.199, 1.95e-07, 0.98, -0.199, 1.95e-07, 0.98, -0.199, 1.95e-07, 0.98, -0.4042, 1.968e-07, 0.9147, -0.4042, 1.968e-07, 0.9147, -0.4042, 1.968e-07, 0.9147, -0.5169, -0.1397, 0.8446, -0.5169, -0.1397, 0.8446, -0.5169, -0.1397, 0.8446, -0.06207, -0.1348, 0.9889, -0.06207, -0.1348, 0.9889, -0.06207, -0.1348, 0.9889, -0.1298, -0.282, 0.9506, -0.1298, -0.282, 0.9506, -0.1298, -0.282, 0.9506, 0.03056, -0.4192, 0.9074, 0.03056, -0.4192, 0.9074, 0.03056, -0.4192, 0.9074, 0.1616, -0.08286, 0.9834, 0.1616, -0.08286, 0.9834, 0.1616, -0.08286, 0.9834, 0.3317, -0.1701, 0.9279, 0.3317, -0.1701, 0.9279, 0.3317, -0.1701, 0.9279, 0.5321, -0.101, 0.8407, 0.5321, -0.101, 0.8407, 0.5321, -0.101, 0.8407, 0.8235, 0.2059, 0.5287, 0.8235, 0.2059, 0.5287, 0.8235, 0.2059, 0.5287, 0.8364, 0.4289, 0.3414, 0.8364, 0.4289, 0.3414, 0.8364, 0.4289, 0.3414, 0.594, 0.5464, 0.5905, 0.594, 0.5464, 0.5905, 0.594, 0.5464, 0.5905, -0.02819, 0.7587, 0.6508, -0.02819, 0.7587, 0.6508, -0.02819, 0.7587, 0.6508, -0.3818, 0.8294, 0.4079, -0.3818, 0.8294, 0.4079, -0.3818, 0.8294, 0.4079, -0.5593, 0.5745, 0.5976, -0.5593, 0.5745, 0.5976, -0.5593, 0.5745, 0.5976, -0.8327, 0.1741, 0.5256, -0.8327, 0.1741, 0.5256, -0.8327, 0.1741, 0.5256, -0.9496, 0.0, 0.3135, -0.9496, 0.0, 0.3135, -0.9496, 0.0, 0.3135, -0.8327, -0.1741, 0.5256, -0.8327, -0.1741, 0.5256, -0.8327, -0.1741, 0.5256, -0.5593, -0.5745, 0.5976, -0.5593, -0.5745, 0.5976, -0.5593, -0.5745, 0.5976, -0.3818, -0.8294, 0.4079, -0.3818, -0.8294, 0.4079, -0.3818, -0.8294, 0.4079, -0.02819, -0.7587, 0.6508, -0.02819, -0.7587, 0.6508, -0.02819, -0.7587, 0.6508, 0.594, -0.5464, 0.5905, 0.594, -0.5464, 0.5905, 0.594, -0.5464, 0.5905, 0.8364, -0.4289, 0.3414, 0.8364, -0.4289, 0.3414, 0.8364, -0.4289, 0.3414, 0.8235, -0.2059, 0.5287, 0.8235, -0.2059, 0.5287, 0.8235, -0.2059, 0.5287, 0.4009, 0.871, 0.2841, 0.4009, 0.871, 0.2841, 0.4009, 0.871, 0.2841, 0.3818, 0.8294, -0.4079, 0.3818, 0.8294, -0.4079, 0.3818, 0.8294, -0.4079, 0.02819, 0.7587, -0.6508, 0.02819, 0.7587, -0.6508, 0.02819, 0.7587, -0.6508, -0.8651, 0.4436, 0.2341, -0.8651, 0.4436, 0.2341, -0.8651, 0.4436, 0.2341, -0.8364, 0.4289, -0.3414, -0.8364, 0.4289, -0.3414, -0.8364, 0.4289, -0.3414, -0.8235, 0.2059, -0.5287, -0.8235, 0.2059, -0.5287, -0.8235, 0.2059, -0.5287, -0.8651, -0.4436, 0.2341, -0.8651, -0.4436, 0.2341, -0.8651, -0.4436, 0.2341, -0.8364, -0.4289, -0.3414, -0.8364, -0.4289, -0.3414, -0.8364, -0.4289, -0.3414, -0.594, -0.5464, -0.5905, -0.594, -0.5464, -0.5905, -0.594, -0.5464, -0.5905, 0.4009, -0.871, 0.2841, 0.4009, -0.871, 0.2841, 0.4009, -0.871, 0.2841, 0.3818, -0.8294, -0.4079, 0.3818, -0.8294, -0.4079, 0.3818, -0.8294, -0.4079, 0.5593, -0.5745, -0.5976, 0.5593, -0.5745, -0.5976, 0.5593, -0.5745, -0.5976, 0.9769, 1.382e-07, 0.2139, 0.9769, 1.382e-07, 0.2139, 0.9769, 1.382e-07, 0.2139, 0.9496, -2.286e-07, -0.3135, 0.9496, -2.286e-07, -0.3135, 0.9496, -2.286e-07, -0.3135, 0.8327, 0.1741, -0.5256, 0.8327, 0.1741, -0.5256, 0.8327, 0.1741, -0.5256, 0.3614, 0.3156, -0.8773, 0.3614, 0.3156, -0.8773, 0.3614, 0.3156, -0.8773, 0.1298, 0.282, -0.9506, 0.1298, 0.282, -0.9506, 0.1298, 0.282, -0.9506, -0.03056, 0.4192, -0.9074, -0.03056, 0.4192, -0.9074, -0.03056, 0.4192, -0.9074, -0.3162, 0.343, -0.8845, -0.3162, 0.343, -0.8845, -0.3162, 0.343, -0.8845, -0.3317, 0.1701, -0.9279, -0.3317, 0.1701, -0.9279, -0.3317, 0.1701, -0.9279, -0.5321, 0.101, -0.8407, -0.5321, 0.101, -0.8407, -0.5321, 0.101, -0.8407, -0.5321, -0.101, -0.8407, -0.5321, -0.101, -0.8407, -0.5321, -0.101, -0.8407, -0.3317, -0.1701, -0.9279, -0.3317, -0.1701, -0.9279, -0.3317, -0.1701, -0.9279, -0.3162, -0.343, -0.8845, -0.3162, -0.343, -0.8845, -0.3162, -0.343, -0.8845, 0.5169, 0.1397, -0.8446, 0.5169, 0.1397, -0.8446, 0.5169, 0.1397, -0.8446, 0.4042, -8.728e-08, -0.9147, 0.4042, -8.728e-08, -0.9147, 0.4042, -8.728e-08, -0.9147, 0.199, -1.054e-07, -0.98, 0.199, -1.054e-07, -0.98, 0.199, -1.054e-07, -0.98, -0.03056, -0.4192, -0.9074, -0.03056, -0.4192, -0.9074, -0.03056, -0.4192, -0.9074, 0.1298, -0.282, -0.9506, 0.1298, -0.282, -0.9506, 0.1298, -0.282, -0.9506, 0.3614, -0.3156, -0.8773, 0.3614, -0.3156, -0.8773, 0.3614, -0.3156, -0.8773, 0.05247, -0.2052, -0.9773, 0.05247, -0.2052, -0.9773, 0.05247, -0.2052, -0.9773, 0.4524, -0.2201, -0.8642, 0.4524, -0.2201, -0.8642, 0.4524, -0.2201, -0.8642, -0.138, -0.1275, -0.9822, -0.138, -0.1275, -0.9822, -0.138, -0.1275, -0.9822, -0.138, 0.1275, -0.9822, -0.138, 0.1275, -0.9822, -0.138, 0.1275, -0.9822, 0.05247, 0.2052, -0.9773, 0.05247, 0.2052, -0.9773, 0.05247, 0.2052, -0.9773, 0.7701, -0.2899, -0.5682, 0.7701, -0.2899, -0.5682, 0.7701, -0.2899, -0.5682, 0.01802, -0.8736, -0.4864, 0.01802, -0.8736, -0.4864, 0.01802, -0.8736, -0.4864, -0.7525, -0.3388, -0.5648, -0.7525, -0.3388, -0.5648, -0.7525, -0.3388, -0.5648, -0.443, 0.7339, -0.5149, -0.443, 0.7339, -0.5149, -0.443, 0.7339, -0.5149, 0.4089, 0.7563, -0.5108, 0.4089, 0.7563, -0.5108, 0.4089, 0.7563, -0.5108, 0.7156, -0.6608, -0.2264, 0.7156, -0.6608, -0.2264, 0.7156, -0.6608, -0.2264, -0.2426, -0.9491, -0.2009, -0.2426, -0.9491, -0.2009, -0.2426, -0.9491, -0.2009, -0.9688, 0.0, -0.248, -0.9688, 0.0, -0.248, -0.9688, 0.0, -0.248, -0.2426, 0.9491, -0.2009, -0.2426, 0.9491, -0.2009, -0.2426, 0.9491, -0.2009, 0.7156, 0.6608, -0.2264, 0.7156, 0.6608, -0.2264, 0.7156, 0.6608, -0.2264, 0.2539, -0.496, 0.8304, 0.2539, -0.496, 0.8304, 0.2539, -0.496, 0.8304, -0.2945, -0.4632, 0.8359, -0.2945, -0.4632, 0.8359, -0.2945, -0.4632, 0.8359, -0.4525, 0.2201, 0.8642, -0.4525, 0.2201, 0.8642, -0.4525, 0.2201, 0.8642, 0.02347, 0.5797, 0.8145, 0.02347, 0.5797, 0.8145, 0.02347, 0.5797, 0.8145, 0.4699, 0.1606, 0.868, 0.4699, 0.1606, 0.868, 0.4699, 0.1606, 0.868, 0.138, 0.1275, 0.9822, 0.138, 0.1275, 0.9822, 0.138, 0.1275, 0.9822, 0.2823, 0.2607, 0.9232, 0.2823, 0.2607, 0.9232, 0.2823, 0.2607, 0.9232, 0.2539, 0.496, 0.8304, 0.2539, 0.496, 0.8304, 0.2539, 0.496, 0.8304, -0.05247, 0.2052, 0.9773, -0.05247, 0.2052, 0.9773, -0.05247, 0.2052, 0.9773, -0.1056, 0.4133, 0.9045, -0.1056, 0.4133, 0.9045, -0.1056, 0.4133, 0.9045, -0.2945, 0.4632, 0.8359, -0.2945, 0.4632, 0.8359, -0.2945, 0.4632, 0.8359, -0.1712, 0.0, 0.9852, -0.1712, 0.0, 0.9852, -0.1712, 0.0, 0.9852, -0.3535, 0.0, 0.9354, -0.3535, 0.0, 0.9354, -0.3535, 0.0, 0.9354, -0.4525, -0.2201, 0.8642, -0.4525, -0.2201, 0.8642, -0.4525, -0.2201, 0.8642, -0.05247, -0.2052, 0.9773, -0.05247, -0.2052, 0.9773, -0.05247, -0.2052, 0.9773, -0.1056, -0.4133, 0.9045, -0.1056, -0.4133, 0.9045, -0.1056, -0.4133, 0.9045, 0.02346, -0.5797, 0.8145, 0.02346, -0.5797, 0.8145, 0.02346, -0.5797, 0.8145, 0.138, -0.1275, 0.9822, 0.138, -0.1275, 0.9822, 0.138, -0.1275, 0.9822, 0.2823, -0.2607, 0.9232, 0.2823, -0.2607, 0.9232, 0.2823, -0.2607, 0.9232, 0.4699, -0.1606, 0.868, 0.4699, -0.1606, 0.868, 0.4699, -0.1606, 0.868, 0.7525, 0.3388, 0.5648, 0.7525, 0.3388, 0.5648, 0.7525, 0.3388, 0.5648, 0.6933, 0.6403, 0.3308, 0.6933, 0.6403, 0.3308, 0.6933, 0.6403, 0.3308, 0.443, 0.7339, 0.5149, 0.443, 0.7339, 0.5149, 0.443, 0.7339, 0.5149, -0.01802, 0.8736, 0.4864, -0.01802, 0.8736, 0.4864, -0.01802, 0.8736, 0.4864, -0.2366, 0.9256, 0.2956, -0.2366, 0.9256, 0.2956, -0.2366, 0.9256, 0.2956, -0.4089, 0.7563, 0.5108, -0.4089, 0.7563, 0.5108, -0.4089, 0.7563, 0.5108, -0.7701, 0.2899, 0.5682, -0.7701, 0.2899, 0.5682, -0.7701, 0.2899, 0.5682, -0.9329, 0.0, 0.3601, -0.9329, 0.0, 0.3601, -0.9329, 0.0, 0.3601, -0.7701, -0.2899, 0.5682, -0.7701, -0.2899, 0.5682, -0.7701, -0.2899, 0.5682, -0.4089, -0.7563, 0.5108, -0.4089, -0.7563, 0.5108, -0.4089, -0.7563, 0.5108, -0.2366, -0.9256, 0.2956, -0.2366, -0.9256, 0.2956, -0.2366, -0.9256, 0.2956, -0.01802, -0.8736, 0.4864, -0.01802, -0.8736, 0.4864, -0.01802, -0.8736, 0.4864, 0.4431, -0.7339, 0.5149, 0.4431, -0.7339, 0.5149, 0.4431, -0.7339, 0.5149, 0.6933, -0.6403, 0.3308, 0.6933, -0.6403, 0.3308, 0.6933, -0.6403, 0.3308, 0.7525, -0.3388, 0.5648, 0.7525, -0.3388, 0.5648, 0.7525, -0.3388, 0.5648, 0.2426, 0.9491, 0.2009, 0.2426, 0.9491, 0.2009, 0.2426, 0.9491, 0.2009, 0.2366, 0.9256, -0.2956, 0.2366, 0.9256, -0.2956, 0.2366, 0.9256, -0.2956, 0.01802, 0.8736, -0.4864, 0.01802, 0.8736, -0.4864, 0.01802, 0.8736, -0.4864, -0.7156, 0.6608, 0.2264, -0.7156, 0.6608, 0.2264, -0.7156, 0.6608, 0.2264, -0.6933, 0.6403, -0.3308, -0.6933, 0.6403, -0.3308, -0.6933, 0.6403, -0.3308, -0.7525, 0.3388, -0.5648, -0.7525, 0.3388, -0.5648, -0.7525, 0.3388, -0.5648, -0.7156, -0.6608, 0.2264, -0.7156, -0.6608, 0.2264, -0.7156, -0.6608, 0.2264, -0.6933, -0.6403, -0.3308, -0.6933, -0.6403, -0.3308, -0.6933, -0.6403, -0.3308, -0.443, -0.7339, -0.5149, -0.443, -0.7339, -0.5149, -0.443, -0.7339, -0.5149, 0.2426, -0.9491, 0.2009, 0.2426, -0.9491, 0.2009, 0.2426, -0.9491, 0.2009, 0.2366, -0.9256, -0.2956, 0.2366, -0.9256, -0.2956, 0.2366, -0.9256, -0.2956, 0.4089, -0.7563, -0.5108, 0.4089, -0.7563, -0.5108, 0.4089, -0.7563, -0.5108, 0.9688, 0.0, 0.248, 0.9688, 0.0, 0.248, 0.9688, 0.0, 0.248, 0.9329, 0.0, -0.3601, 0.9329, 0.0, -0.3601, 0.9329, 0.0, -0.3601, 0.7701, 0.2899, -0.5682, 0.7701, 0.2899, -0.5682, 0.7701, 0.2899, -0.5682, 0.2945, 0.4632, -0.8359, 0.2945, 0.4632, -0.8359, 0.2945, 0.4632, -0.8359, 0.1056, 0.4133, -0.9045, 0.1056, 0.4133, -0.9045, 0.1056, 0.4133, -0.9045, -0.02347, 0.5797, -0.8145, -0.02347, 0.5797, -0.8145, -0.02347, 0.5797, -0.8145, -0.2539, 0.496, -0.8304, -0.2539, 0.496, -0.8304, -0.2539, 0.496, -0.8304, -0.2823, 0.2607, -0.9232, -0.2823, 0.2607, -0.9232, -0.2823, 0.2607, -0.9232, -0.4699, 0.1606, -0.868, -0.4699, 0.1606, -0.868, -0.4699, 0.1606, -0.868, -0.4699, -0.1606, -0.868, -0.4699, -0.1606, -0.868, -0.4699, -0.1606, -0.868, -0.2823, -0.2607, -0.9232, -0.2823, -0.2607, -0.9232, -0.2823, -0.2607, -0.9232, -0.2539, -0.496, -0.8304, -0.2539, -0.496, -0.8304, -0.2539, -0.496, -0.8304, 0.4524, 0.2201, -0.8642, 0.4524, 0.2201, -0.8642, 0.4524, 0.2201, -0.8642, 0.3535, 0.0, -0.9354, 0.3535, 0.0, -0.9354, 0.3535, 0.0, -0.9354, 0.1712, 0.0, -0.9852, 0.1712, 0.0, -0.9852, 0.1712, 0.0, -0.9852, -0.02347, -0.5797, -0.8145, -0.02347, -0.5797, -0.8145, -0.02347, -0.5797, -0.8145, 0.1056, -0.4133, -0.9045, 0.1056, -0.4133, -0.9045, 0.1056, -0.4133, -0.9045, 0.2945, -0.4632, -0.8359, 0.2945, -0.4632, -0.8359, 0.2945, -0.4632, -0.8359, 0.1065, -0.1611, -0.9812, 0.1065, -0.1611, -0.9812, 0.1065, -0.1611, -0.9812, 0.7201, -0.1355, -0.6805, 0.7201, -0.1355, -0.6805, 0.7201, -0.1355, -0.6805, -0.272, -0.09713, -0.9574, -0.272, -0.09713, -0.9574, -0.272, -0.09713, -0.9574, -0.272, 0.09713, -0.9574, -0.272, 0.09713, -0.9574, -0.272, 0.09713, -0.9574, 0.1065, 0.1611, -0.9812, 0.1065, 0.1611, -0.9812, 0.1065, 0.1611, -0.9812, 0.9307, -0.1355, -0.3398, 0.9307, -0.1355, -0.3398, 0.9307, -0.1355, -0.3398, 0.04341, -0.8137, -0.5796, 0.04341, -0.8137, -0.5796, 0.04341, -0.8137, -0.5796, -0.9252, -0.1611, -0.3436, -0.9252, -0.1611, -0.3436, -0.9252, -0.1611, -0.3436, -0.7579, 0.4855, -0.4358, -0.7579, 0.4855, -0.4358, -0.7579, 0.4855, -0.4358, 0.7267, 0.5198, -0.4491, 0.7267, 0.5198, -0.4491, 0.7267, 0.5198, -0.4491, 0.9317, -0.3327, -0.1458, 0.9317, -0.3327, -0.1458, 0.9317, -0.3327, -0.1458, -0.5379, -0.8137, -0.2204, -0.5379, -0.8137, -0.2204, -0.5379, -0.8137, -0.2204, -0.9921, 0.0, -0.1256, -0.9921, 0.0, -0.1256, -0.9921, 0.0, -0.1256, -0.5379, 0.8137, -0.2204, -0.5379, 0.8137, -0.2204, -0.5379, 0.8137, -0.2204, 0.9317, 0.3327, -0.1458, 0.9317, 0.3327, -0.1458, 0.9317, 0.3327, -0.1458, 0.4886, -0.3691, 0.7906, 0.4886, -0.3691, 0.7906, 0.4886, -0.3691, 0.7906, -0.5471, -0.3327, 0.7681, -0.5471, -0.3327, 0.7681, -0.5471, -0.3327, 0.7681, -0.7201, 0.1355, 0.6805, -0.7201, 0.1355, 0.6805, -0.7201, 0.1355, 0.6805, 0.05082, 0.4855, 0.8728, 0.05082, 0.4855, 0.8728, 0.05082, 0.4855, 0.8728, 0.7347, 0.09713, 0.6714, 0.7347, 0.09713, 0.6714, 0.7347, 0.09713, 0.6714, 0.272, 0.09713, 0.9574, 0.272, 0.09713, 0.9574, 0.272, 0.09713, 0.9574, 0.5167, 0.1845, 0.836, 0.5167, 0.1845, 0.836, 0.5167, 0.1845, 0.836, 0.4886, 0.3691, 0.7906, 0.4886, 0.3691, 0.7906, 0.4886, 0.3691, 0.7906, -0.1065, 0.1611, 0.9812, -0.1065, 0.1611, 0.9812, -0.1065, 0.1611, 0.9812, -0.217, 0.3283, 0.9193, -0.217, 0.3283, 0.9193, -0.217, 0.3283, 0.9193, -0.5471, 0.3327, 0.7681, -0.5471, 0.3327, 0.7681, -0.5471, 0.3327, 0.7681, -0.3313, 0.0, 0.9435, -0.3313, 0.0, 0.9435, -0.3313, 0.0, 0.9435, -0.6071, 0.0, 0.7947, -0.6071, 0.0, 0.7947, -0.6071, 0.0, 0.7947, -0.7201, -0.1355, 0.6805, -0.7201, -0.1355, 0.6805, -0.7201, -0.1355, 0.6805, -0.1065, -0.1611, 0.9812, -0.1065, -0.1611, 0.9812, -0.1065, -0.1611, 0.9812, -0.217, -0.3283, 0.9193, -0.217, -0.3283, 0.9193, -0.217, -0.3283, 0.9193, 0.05082, -0.4855, 0.8728, 0.05082, -0.4855, 0.8728, 0.05082, -0.4855, 0.8728, 0.272, -0.09713, 0.9574, 0.272, -0.09713, 0.9574, 0.272, -0.09713, 0.9574, 0.5167, -0.1845, 0.836, 0.5167, -0.1845, 0.836, 0.5167, -0.1845, 0.836, 0.7347, -0.09713, 0.6714, 0.7347, -0.09713, 0.6714, 0.7347, -0.09713, 0.6714, 0.9252, 0.1611, 0.3436, 0.9252, 0.1611, 0.3436, 0.9252, 0.1611, 0.3436, 0.9193, 0.3283, 0.217, 0.9193, 0.3283, 0.217, 0.9193, 0.3283, 0.217, 0.7579, 0.4855, 0.4358, 0.7579, 0.4855, 0.4358, 0.7579, 0.4855, 0.4358, -0.04341, 0.8137, 0.5796, -0.04341, 0.8137, 0.5796, -0.04341, 0.8137, 0.5796, -0.5219, 0.7896, 0.3226, -0.5219, 0.7896, 0.3226, -0.5219, 0.7896, 0.3226, -0.7267, 0.5198, 0.4491, -0.7267, 0.5198, 0.4491, -0.7267, 0.5198, 0.4491, -0.9307, 0.1355, 0.3398, -0.9307, 0.1355, 0.3398, -0.9307, 0.1355, 0.3398, -0.9822, 0.0, 0.1876, -0.9822, 0.0, 0.1876, -0.9822, 0.0, 0.1876, -0.9307, -0.1355, 0.3398, -0.9307, -0.1355, 0.3398, -0.9307, -0.1355, 0.3398, -0.7267, -0.5198, 0.4491, -0.7267, -0.5198, 0.4491, -0.7267, -0.5198, 0.4491, -0.5219, -0.7896, 0.3226, -0.5219, -0.7896, 0.3226, -0.5219, -0.7896, 0.3226, -0.04342, -0.8137, 0.5796, -0.04342, -0.8137, 0.5796, -0.04342, -0.8137, 0.5796, 0.7579, -0.4855, 0.4358, 0.7579, -0.4855, 0.4358, 0.7579, -0.4855, 0.4358, 0.9193, -0.3283, 0.217, 0.9193, -0.3283, 0.217, 0.9193, -0.3283, 0.217, 0.9252, -0.1611, 0.3436, 0.9252, -0.1611, 0.3436, 0.9252, -0.1611, 0.3436, 0.5379, 0.8137, 0.2204, 0.5379, 0.8137, 0.2204, 0.5379, 0.8137, 0.2204, 0.5219, 0.7896, -0.3226, 0.5219, 0.7896, -0.3226, 0.5219, 0.7896, -0.3226, 0.04341, 0.8137, -0.5796, 0.04341, 0.8137, -0.5796, 0.04341, 0.8137, -0.5796, -0.9317, 0.3327, 0.1458, -0.9317, 0.3327, 0.1458, -0.9317, 0.3327, 0.1458, -0.9193, 0.3283, -0.217, -0.9193, 0.3283, -0.217, -0.9193, 0.3283, -0.217, -0.9252, 0.1611, -0.3436, -0.9252, 0.1611, -0.3436, -0.9252, 0.1611, -0.3436, -0.9317, -0.3327, 0.1458, -0.9317, -0.3327, 0.1458, -0.9317, -0.3327, 0.1458, -0.9193, -0.3283, -0.217, -0.9193, -0.3283, -0.217, -0.9193, -0.3283, -0.217, -0.7579, -0.4855, -0.4358, -0.7579, -0.4855, -0.4358, -0.7579, -0.4855, -0.4358, 0.5379, -0.8137, 0.2204, 0.5379, -0.8137, 0.2204, 0.5379, -0.8137, 0.2204, 0.5219, -0.7896, -0.3226, 0.5219, -0.7896, -0.3226, 0.5219, -0.7896, -0.3226, 0.7267, -0.5198, -0.4491, 0.7267, -0.5198, -0.4491, 0.7267, -0.5198, -0.4491, 0.9921, 0.0, 0.1256, 0.9921, 0.0, 0.1256, 0.9921, 0.0, 0.1256, 0.9822, 0.0, -0.1876, 0.9822, 0.0, -0.1876, 0.9822, 0.0, -0.1876, 0.9307, 0.1355, -0.3398, 0.9307, 0.1355, -0.3398, 0.9307, 0.1355, -0.3398, 0.5471, 0.3327, -0.7681, 0.5471, 0.3327, -0.7681, 0.5471, 0.3327, -0.7681, 0.217, 0.3283, -0.9193, 0.217, 0.3283, -0.9193, 0.217, 0.3283, -0.9193, -0.05082, 0.4855, -0.8728, -0.05082, 0.4855, -0.8728, -0.05082, 0.4855, -0.8728, -0.4886, 0.3691, -0.7906, -0.4886, 0.3691, -0.7906, -0.4886, 0.3691, -0.7906, -0.5167, 0.1845, -0.836, -0.5167, 0.1845, -0.836, -0.5167, 0.1845, -0.836, -0.7347, 0.09713, -0.6714, -0.7347, 0.09713, -0.6714, -0.7347, 0.09713, -0.6714, -0.7347, -0.09713, -0.6714, -0.7347, -0.09713, -0.6714, -0.7347, -0.09713, -0.6714, -0.5167, -0.1845, -0.836, -0.5167, -0.1845, -0.836, -0.5167, -0.1845, -0.836, -0.4886, -0.3691, -0.7906, -0.4886, -0.3691, -0.7906, -0.4886, -0.3691, -0.7906, 0.7201, 0.1355, -0.6805, 0.7201, 0.1355, -0.6805, 0.7201, 0.1355, -0.6805, 0.6071, 0.0, -0.7947, 0.6071, 0.0, -0.7947, 0.6071, 0.0, -0.7947, 0.3313, 0.0, -0.9435, 0.3313, 0.0, -0.9435, 0.3313, 0.0, -0.9435, -0.05082, -0.4855, -0.8728, -0.05082, -0.4855, -0.8728, -0.05082, -0.4855, -0.8728, 0.217, -0.3283, -0.9193, 0.217, -0.3283, -0.9193, 0.217, -0.3283, -0.9193, 0.5471, -0.3327, -0.7681, 0.5471, -0.3327, -0.7681, 0.5471, -0.3327, -0.7681])] * 3)])

# ---- objects
ob_tree = bpy.data.objects.new('tree', me_cube_001)

# ---- transforms, parenting, visibility, modifiers, constraints
ob_tree.location = (0.0, 0.0, 0.0)
ob_tree.color = (0.8, 0.8, 0.8, 1.0)
ob_tree.lineart.crease_threshold = 0.0

# ---- collection membership
col_collection.objects.link(ob_tree)

# ---- scene / render settings (as saved in the file)
scene.frame_start = 1; scene.frame_end = 250; scene.frame_set(1)
scene.render.engine = 'BLENDER_EEVEE_NEXT'
scene.cycles.use_denoising = False
scene.cycles.samples = 128
scene.cycles.sampling_pattern = 'TABULATED_SOBOL'
scene.cycles.use_adaptive_sampling = False
scene.cycles.use_light_tree = False
scene.view_settings.view_transform = 'Filmic'
bpy.context.view_layer.update()

# ---- added for rendering (the .blend has no active camera and no usable light): camera, sun
cam_auto = bpy.data.cameras.new('AutoCamera')
cam_auto.lens = 50.0
cam_auto.sensor_width = 36.0
cam_auto.clip_end = 1000.0
ob_auto_camera = bpy.data.objects.new('AutoCamera', cam_auto)
scene.collection.objects.link(ob_auto_camera)
ob_auto_camera.location = (4.90936, -5.42246, 4.65748)
ob_auto_camera.rotation_euler = (1.09748, -7.21219e-08, 0.694738)
scene.camera = ob_auto_camera
light_auto_sun = bpy.data.lights.new('AutoSun', 'SUN')
light_auto_sun.energy = 3.0
light_auto_sun.angle = 0.0523599
ob_auto_sun = bpy.data.objects.new('AutoSun', light_auto_sun)
scene.collection.objects.link(ob_auto_sun)
ob_auto_sun.rotation_euler = (0.872665, 0.174533, 0.523599)
bpy.context.view_layer.update()
